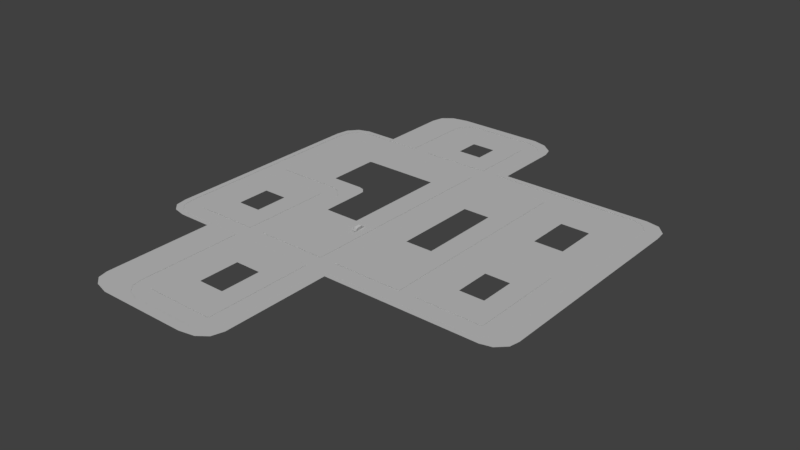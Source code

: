# Source: Map.blend  (saved by Blender 2.77.0; exported with 4.5.12 LTS)
import bpy
from mathutils import Matrix  # noqa: F401  (used for matrix-valued properties, if any)

bpy.ops.wm.read_factory_settings(use_empty=True)
scene = bpy.context.scene
scene.name = 'Scene'

# ---- collections
col_collection_1 = bpy.data.collections.new('Collection 1'); scene.collection.children.link(col_collection_1)

# ---- materials (node trees are filled in below, after node groups)
mat_terreno = bpy.data.materials.new('Terreno')
mat_terreno.alpha_threshold = 0.0
mat_terreno.use_transparent_shadow = False
mat_terreno.roughness = 0.5
mat_asfalto = bpy.data.materials.new('Asfalto')
mat_asfalto.alpha_threshold = 0.0
mat_asfalto.use_transparent_shadow = False
mat_asfalto.roughness = 0.5
mat_cal_ada = bpy.data.materials.new('Calçada')
mat_cal_ada.alpha_threshold = 0.0
mat_cal_ada.use_transparent_shadow = False
mat_cal_ada.roughness = 0.5
mat_material = bpy.data.materials.new('Material')
mat_material.alpha_threshold = 0.0
mat_material.use_transparent_shadow = False
mat_material.diffuse_color = (1.0, 1.0, 1.0, 1.0)
mat_material.roughness = 0.5

# ---- material node trees

# ---- world
world_world = bpy.data.worlds.new('World'); scene.world = world_world
world_world.color = (0.05088, 0.05088, 0.05088)
world_world.use_sun_shadow = False
world_world.sun_shadow_jitter_overblur = 0.0
world_world.cycles.sampling_method = 'MANUAL'

# ---- lights
light_sun_001 = bpy.data.lights.new('Sun.001', 'SUN')
light_sun_001.transmission_factor = 0.0
light_sun_001.angle = 0.1993
light_sun_001.energy = 1.0
light_sun_001.shadow_buffer_clip_start = 0.5
light_sun_001.shadow_soft_size = 0.1
light_sun_001.shadow_cascade_max_distance = 1000.0
light_sun = bpy.data.lights.new('Sun', 'SUN')
light_sun.transmission_factor = 0.0
light_sun.angle = 0.1993
light_sun.energy = 1.0
light_sun.shadow_buffer_clip_start = 0.5
light_sun.shadow_soft_size = 0.1
light_sun.shadow_cascade_max_distance = 1000.0

# ---- meshes
me_plane_001 = bpy.data.meshes.new('Plane.001')
me_plane_001.from_pydata([(-1.0, -1.0, 0.0), (1.0, -1.0, 0.0), (-1.0, 1.0, 0.0), (1.0, 1.0, 0.0), (1.0, -13.34, 0.0), (-1.0, -13.34, 0.0), (-11.15, 11.66, 0.0), (-11.23, 11.77, 0.0), (-9.2, -1.0, 0.0), (9.2, -1.0, 0.0), (-9.2, 1.0, 0.0), (9.2, 1.0, 0.0), (-11.16, -1.0, 0.0), (11.16, -1.0, 0.0), (-11.16, 1.0, 0.0), (11.16, 1.0, 0.0), (18.69, -1.0, 0.0), (18.69, 1.0, 0.0), (-18.83, 11.79, 0.0), (-20.92, 11.79, 0.0), (-18.83, 13.88, 0.0), (-20.92, 13.88, 0.0), (-18.83, 25.32, 0.0), (-20.92, 25.32, 0.0), (-11.4, 11.79, 0.0), (-11.4, 13.88, 0.0), (-9.2, 11.45, 0.0), (-11.16, 11.45, 0.0), (9.2, 12.2, 0.0), (11.16, 12.2, 0.0), (9.2, 14.41, 0.0), (11.16, 14.41, 0.0), (9.2, 26.01, 0.0), (11.16, 26.01, 0.0), (9.2, 28.28, 0.0), (11.16, 28.28, 0.0), (1.191, 26.01, 0.0), (1.191, 28.28, 0.0), (-0.8399, 26.01, 0.0), (-0.8399, 28.28, 0.0), (-9.023, 26.01, 0.0), (-9.023, 28.28, 0.0), (-11.17, 26.01, 0.0), (-11.17, 28.28, 0.0), (-18.48, 26.01, 0.0), (-18.48, 28.28, 0.0), (18.51, 26.01, 0.0), (18.51, 28.28, 0.0), (18.94, 12.2, 0.0), (18.94, 14.41, 0.0), (21.15, 12.2, 0.0), (21.15, 14.41, 0.0), (18.94, 1.441, 0.0), (21.15, 1.441, 0.0), (18.94, 25.51, 0.0), (21.15, 25.51, 0.0), (18.8, 25.94, 0.0), (18.94, 25.77, 0.0), (21.01, 26.85, 0.0), (20.0, 27.96, 0.0), (19.94, -0.6901, 0.0), (20.93, 0.294, 0.0), (18.95, 1.201, 0.0), (18.87, 1.054, 0.0), (-9.313, 12.51, 0.0), (-10.27, 13.57, 0.0), (-18.83, 25.69, -8.952e-09), (-18.71, 25.92, -8.952e-09), (-19.76, 27.83, -1.394e-08), (-20.66, 26.74, -1.394e-08), (1.191, 35.98, 0.0), (-0.8399, 35.98, 0.0), (-9.023, 35.98, 0.0), (-11.17, 35.98, 0.0), (-1.205, 36.32, 0.0), (-1.205, 38.59, 0.0), (-8.751, 36.32, 0.0), (-8.751, 38.59, 0.0), (0.9317, 37.15, -6.771e-08), (-0.008425, 38.17, -6.771e-08), (-0.9805, 36.31, -1.511e-08), (-0.8586, 36.2, -1.511e-08), (-9.007, 36.2, 2.187e-09), (-8.917, 36.31, 2.187e-09), (-10.1, 38.23, 1.054e-08), (-10.93, 37.33, 1.054e-08), (-9.2, -13.34, 0.0), (-11.16, -13.34, 0.0), (-1.389, -15.8, 0.0), (-1.389, -13.8, 0.0), (-8.99, -15.8, 0.0), (-8.99, -13.8, 0.0), (-1.016, -13.63, -1.944e-08), (-1.146, -13.78, -1.944e-08), (-0.1066, -15.48, -8.264e-08), (0.6897, -14.66, -8.264e-08), (-10.95, -14.51, -2.868e-08), (-10.22, -15.33, -2.868e-08), (-9.127, -13.69, -3.824e-09), (-9.198, -13.54, -3.824e-09), (-18.44, -1.0, 0.0), (-18.44, 1.0, 0.0), (-18.83, 1.517, 0.0), (-20.92, 1.517, 0.0), (-18.65, 1.056, 0.0), (-18.78, 1.228, 0.0), (-20.7, 0.173, 0.0), (-19.87, -0.6662, 0.0), (-1.0, -1.0, 0.02324), (-1.0, 1.0, 0.02324), (1.0, 1.0, 0.02324), (-1.0, -13.34, 0.02324), (-11.15, 11.66, 0.02324), (-11.23, 11.77, 0.02324), (-9.2, -1.0, 0.02324), (-9.2, 1.0, 0.02324), (9.2, 1.0, 0.02324), (-11.16, 1.0, 0.02324), (11.16, 1.0, 0.02324), (18.69, 1.0, 0.02324), (-18.83, 11.79, 0.02324), (-18.83, 13.88, 0.02324), (-18.83, 25.32, 0.02324), (-11.4, 11.79, 0.02324), (-11.4, 13.88, 0.02324), (-9.2, 11.45, 0.02324), (-11.16, 11.45, 0.02324), (9.2, 12.2, 0.02324), (11.16, 12.2, 0.02324), (9.2, 14.41, 0.02324), (13.49, 17.47, 0.02324), (9.2, 26.01, 0.02324), (13.49, 22.59, 0.02324), (1.191, 26.01, 0.02324), (-0.8399, 26.01, 0.02324), (-0.8399, 28.28, 0.02324), (-9.023, 26.01, 0.02324), (-9.023, 28.28, 0.02324), (-11.17, 26.01, 0.02324), (-18.48, 26.01, 0.02324), (16.72, 22.59, 0.02324), (18.94, 12.2, 0.02324), (16.91, 17.47, 0.02324), (18.94, 1.441, 0.02324), (16.91, 22.37, 0.02324), (16.85, 22.56, 0.02324), (16.91, 22.48, 0.02324), (18.95, 1.201, 0.02324), (18.87, 1.054, 0.02324), (-9.313, 12.51, 0.02324), (-10.27, 13.57, 0.02324), (-18.83, 25.69, 0.02324), (-18.71, 25.92, 0.02324), (-0.8399, 35.98, 0.02324), (-9.023, 35.98, 0.02324), (-1.205, 36.32, 0.02324), (-8.751, 36.32, 0.02324), (-0.9805, 36.31, 0.02324), (-0.8586, 36.2, 0.02324), (-9.007, 36.2, 0.02324), (-8.917, 36.31, 0.02324), (-9.2, -13.34, 0.02324), (-1.389, -13.8, 0.02324), (-8.99, -13.8, 0.02324), (-1.016, -13.63, 0.02324), (-1.146, -13.78, 0.02324), (-9.127, -13.69, 0.02324), (-9.198, -13.54, 0.02324), (-18.44, 1.0, 0.02324), (-18.83, 1.517, 0.02324), (-18.65, 1.056, 0.02324), (-18.78, 1.228, 0.02324), (-3.632, 9.263, 0.02324), (-7.783, 9.263, 0.02324), (-12.66, 15.78, 0.02324), (-12.66, 21.57, 0.02324), (-8.898, 15.78, 0.02324), (-7.783, 14.55, 0.02324), (-3.551, 21.92, 0.02324), (-7.693, 21.92, 0.02324), (-8.78, 21.92, 0.02324), (-12.48, 21.92, 0.02324), (-7.84, 15.09, 0.02324), (-8.323, 15.62, 0.02324), (-12.66, 21.76, 0.02324), (-12.6, 21.88, 0.02324), (3.449, 9.051, 0.02324), (6.679, 9.051, 0.02324), (6.679, 13.46, 0.02324), (6.679, 14.33, 0.02324), (6.679, 18.9, 0.02324), (3.525, 18.9, 0.02324), (13.56, 4.627, 0.02324), (16.39, 4.627, 0.02324), (13.56, 8.828, 0.02324), (16.48, 8.828, 0.02324), (16.48, 4.792, 0.02324), (16.48, 4.703, 0.02324), (16.45, 4.647, 0.02324), (-3.562, -5.041, 0.02324), (-3.562, -9.674, 0.02324), (-6.639, -5.041, 0.02324), (-6.639, -9.674, 0.02324), (-3.708, -9.844, 0.02324), (-6.56, -9.844, 0.02324), (-3.568, -9.779, 0.02324), (-3.617, -9.836, 0.02324), (-6.612, -9.804, 0.02324), (-6.638, -9.747, 0.02324), (-13.56, 8.356, 0.02324), (-13.59, 8.398, 0.02324), (-13.56, 4.425, 0.02324), (-16.39, 8.407, 0.02324), (-13.65, 8.407, 0.02324), (-13.56, 8.278, 0.02324), (-16.25, 4.425, 0.02324), (-16.39, 4.615, 0.02324), (-16.32, 4.445, 0.02324), (-16.37, 4.509, 0.02324), (-3.486, 31.19, 0.02324), (-6.394, 31.19, 0.02324), (-3.486, 33.92, 0.02324), (-6.394, 33.92, 0.02324), (-3.616, 34.04, 0.02324), (-6.297, 34.04, 0.02324), (-3.536, 34.04, 0.02324), (-3.493, 34.0, 0.02324), (-6.388, 34.0, 0.02324), (-6.356, 34.04, 0.02324), (1.0, -1.0, 0.02324), (1.0, -13.34, 0.02324), (9.2, -1.0, 0.02324), (-11.16, -1.0, 0.02324), (11.16, -1.0, 0.02324), (18.69, -1.0, 0.02324), (-20.92, 11.79, 0.02324), (-20.92, 13.88, 0.02324), (-20.92, 25.32, 0.02324), (9.2, 28.28, 0.02324), (11.16, 28.28, 0.02324), (1.191, 28.28, 0.02324), (-11.17, 28.28, 0.02324), (-18.48, 28.28, 0.02324), (18.51, 28.28, 0.02324), (21.15, 12.2, 0.02324), (21.15, 14.41, 0.02324), (21.15, 1.441, 0.02324), (21.15, 25.51, 0.02324), (21.01, 26.85, 0.02324), (20.0, 27.96, 0.02324), (19.94, -0.6901, 0.02324), (20.93, 0.294, 0.02324), (-19.76, 27.83, 0.02324), (-20.66, 26.74, 0.02324), (1.191, 35.98, 0.02324), (-11.17, 35.98, 0.02324), (-1.205, 38.59, 0.02324), (-8.751, 38.59, 0.02324), (0.9317, 37.15, 0.02324), (-0.008425, 38.17, 0.02324), (-10.1, 38.23, 0.02324), (-10.93, 37.33, 0.02324), (-11.16, -13.34, 0.02324), (-1.389, -15.8, 0.02324), (-8.99, -15.8, 0.02324), (-0.1066, -15.48, 0.02324), (0.6897, -14.66, 0.02324), (-10.95, -14.51, 0.02324), (-10.22, -15.33, 0.02324), (-18.44, -1.0, 0.02324), (-20.92, 1.517, 0.02324), (-20.7, 0.173, 0.02324), (-19.87, -0.6662, 0.02324), (1.921, -1.562, 0.02324), (1.921, -14.41, 0.02324), (13.36, -1.562, 0.02324), (-15.05, -1.562, 0.02324), (16.11, -1.562, 0.02324), (20.36, -1.562, 0.02324), (-21.6, 11.76, 0.02324), (-21.6, 13.93, 0.02324), (-21.6, 25.83, 0.02324), (13.36, 28.91, 0.02324), (16.11, 28.91, 0.02324), (2.188, 28.91, 0.02324), (-15.06, 28.91, 0.02324), (-19.02, 28.91, 0.02324), (20.17, 28.91, 0.02324), (22.96, 12.18, 0.02324), (22.96, 14.47, 0.02324), (22.96, 0.9789, 0.02324), (22.96, 26.04, 0.02324), (22.81, 27.43, 0.02324), (21.75, 28.58, 0.02324), (21.68, -1.239, 0.02324), (22.73, -0.2147, 0.02324), (-20.37, 28.45, 0.02324), (-21.33, 27.31, 0.02324), (2.188, 36.93, 0.02324), (-15.06, 36.93, 0.02324), (-1.156, 39.65, 0.02324), (-11.69, 39.65, 0.02324), (1.826, 38.14, 0.02324), (0.514, 39.21, 0.02324), (-13.57, 39.27, 0.02324), (-14.72, 38.34, 0.02324), (-15.05, -14.41, 0.02324), (-1.412, -16.97, 0.02324), (-12.02, -16.97, 0.02324), (0.3771, -16.64, 0.02324), (1.488, -15.79, 0.02324), (-14.75, -15.63, 0.02324), (-13.74, -16.48, 0.02324), (-18.97, -1.562, 0.02324), (-21.6, 1.059, 0.02324), (-21.36, -0.3406, 0.02324), (-20.49, -1.214, 0.02324), (12.36, 2.814, 0.02324), (17.54, 2.814, 0.02324), (12.36, 10.51, 0.02324), (17.71, 10.51, 0.02324), (17.72, 2.952, 0.02324), (17.71, 3.117, 0.02324), (17.66, 2.851, 0.02324), (12.33, 24.3, 0.01162), (12.33, 15.94, 0.01162), (17.93, 15.94, 0.01162), (17.93, 23.94, 0.01162), (17.92, 24.13, 0.01162), (17.82, 24.25, 0.01162), (17.62, 24.3, 0.01162), (2.358, 24.26, 0.02324), (2.225, 3.242, 0.02324), (7.94, 24.26, 0.02324), (7.94, 14.51, 0.02324), (7.94, 3.242, 0.02324), (7.94, 12.65, 0.02324), (-17.76, 24.04, 0.02324), (-17.76, 14.84, 0.02324), (-9.295, 14.59, 0.02324), (-8.368, 13.73, 0.02324), (-10.15, 14.83, 0.02324), (-17.49, 24.56, 0.02324), (-17.67, 24.49, 0.02324), (-17.75, 24.32, 0.02324), (-2.195, 24.56, 0.02324), (-8.358, 24.56, 0.02324), (-8.214, 13.0, 0.02324), (-8.214, 2.958, 0.02324), (-2.177, 2.958, 0.02324), (-9.975, 24.56, 0.02324), (-17.61, 3.066, 0.02324), (-17.58, 2.869, 0.02324), (-12.53, 10.1, 0.02324), (-17.61, 10.1, 0.02324), (-12.36, 2.712, 0.02324), (-12.36, 9.862, 0.02324), (-17.49, 2.75, 0.02324), (-17.34, 2.712, 0.02324), (-12.35, 10.01, 0.02324), (-12.41, 10.08, 0.02324), (-2.292, -11.7, 0.02324), (-2.281, -11.51, 0.02324), (-7.92, -3.021, 0.02324), (-7.92, -11.51, 0.02324), (-2.281, -3.021, 0.02324), (-7.918, -11.64, 0.02324), (-7.87, -11.75, 0.02324), (-2.381, -11.81, 0.02324), (-7.775, -11.82, 0.02324), (-2.548, -11.82, 0.02324), (-7.708, 29.73, 0.02324), (-2.163, 29.73, 0.02324), (-2.411, 35.18, 0.02324), (-7.524, 35.18, 0.02324), (-7.636, 35.18, 0.02324), (-2.163, 34.95, 0.02324), (-2.176, 35.1, 0.02324), (-7.708, 34.95, 0.02324), (-7.698, 35.1, 0.02324), (-2.258, 35.18, 0.02324)], [], [(0, 1, 3, 2), (6, 27, 26, 64), (8, 12, 87, 86), (3, 1, 9, 11), (0, 2, 10, 8), (11, 9, 13, 15), (8, 10, 14, 12), (15, 13, 16, 17), (19, 18, 20, 21), (21, 20, 22, 23), (20, 18, 24, 25), (14, 10, 26, 27), (11, 15, 29, 28), (28, 29, 31, 30), (30, 31, 33, 32), (32, 33, 35, 34), (32, 34, 37, 36), (36, 37, 39, 38), (38, 39, 41, 40), (40, 41, 43, 42), (42, 43, 45, 44), (35, 33, 46, 47), (31, 29, 48, 49), (49, 48, 50, 51), (50, 48, 52, 53), (49, 51, 55, 54), (3, 36, 38, 2), (57, 54, 55, 58), (46, 56, 59, 47), (56, 57, 58, 59), (61, 53, 52, 62), (16, 60, 63, 17), (60, 61, 62, 63), (24, 7, 65, 25), (7, 6, 64, 65), (67, 44, 45, 68), (22, 66, 69, 23), (66, 67, 68, 69), (43, 41, 72, 73), (39, 37, 70, 71), (74, 75, 77, 76), (79, 75, 74, 80), (70, 78, 81, 71), (78, 79, 80, 81), (83, 76, 77, 84), (72, 82, 85, 73), (82, 83, 84, 85), (1, 0, 5, 4), (88, 89, 91, 90), (93, 89, 88, 94), (5, 92, 95, 4), (92, 93, 94, 95), (97, 90, 91, 98), (87, 96, 99, 86), (96, 97, 98, 99), (12, 14, 101, 100), (18, 19, 103, 102), (105, 102, 103, 106), (101, 104, 107, 100), (104, 105, 106, 107), (6, 7, 113, 112), (324, 325, 130, 132), (80, 74, 155, 157), (64, 26, 125, 149), (81, 80, 157, 158), (65, 64, 149, 150), (86, 99, 167, 161), (15, 17, 119, 118), (52, 48, 141, 143), (76, 83, 160, 156), (44, 67, 152, 139), (32, 36, 133, 131), (98, 91, 163, 166), (326, 327, 144, 142), (99, 98, 166, 167), (82, 72, 154, 159), (66, 22, 122, 151), (83, 82, 159, 160), (67, 66, 151, 152), (2, 38, 134, 109), (36, 3, 110, 133), (327, 328, 146, 144), (8, 86, 161, 114), (38, 40, 136, 134), (101, 14, 117, 168), (22, 20, 121, 122), (27, 6, 112, 126), (329, 330, 140, 145), (41, 39, 135, 137), (7, 24, 123, 113), (328, 329, 145, 146), (18, 102, 169, 120), (20, 25, 124, 121), (25, 65, 150, 124), (40, 42, 138, 136), (24, 18, 120, 123), (5, 0, 108, 111), (102, 105, 171, 169), (72, 41, 137, 154), (14, 27, 126, 117), (39, 71, 153, 135), (42, 44, 139, 138), (104, 101, 168, 170), (26, 10, 115, 125), (105, 104, 170, 171), (91, 89, 162, 163), (3, 11, 116, 110), (17, 63, 148, 119), (11, 28, 127, 116), (89, 93, 165, 162), (29, 15, 118, 128), (0, 8, 114, 108), (74, 76, 156, 155), (330, 324, 132, 140), (92, 5, 111, 164), (10, 2, 109, 115), (62, 52, 143, 147), (28, 30, 129, 127), (93, 92, 164, 165), (63, 62, 147, 148), (325, 326, 142, 130), (71, 81, 158, 153), (48, 29, 128, 141), (30, 32, 131, 129), (337, 338, 174, 175), (339, 340, 182, 183), (338, 341, 176, 174), (342, 343, 185, 181), (344, 337, 175, 184), (341, 339, 183, 176), (343, 344, 184, 185), (345, 346, 179, 178), (347, 348, 173, 177), (349, 345, 178, 172), (348, 349, 172, 173), (346, 350, 180, 179), (350, 342, 181, 180), (340, 347, 177, 182), (331, 332, 186, 191), (333, 331, 191, 190), (334, 333, 190, 189), (332, 335, 187, 186), (336, 334, 189, 188), (335, 336, 188, 187), (317, 318, 193, 192), (319, 317, 192, 194), (320, 319, 194, 195), (321, 322, 196, 197), (322, 320, 195, 196), (323, 321, 197, 198), (318, 323, 198, 193), (361, 362, 200, 205), (363, 364, 202, 201), (362, 365, 199, 200), (366, 367, 207, 208), (368, 361, 205, 206), (369, 370, 203, 204), (364, 366, 208, 202), (365, 363, 201, 199), (370, 368, 206, 203), (367, 369, 204, 207), (351, 352, 218, 216), (353, 354, 212, 213), (355, 356, 214, 211), (357, 358, 215, 217), (356, 359, 209, 214), (358, 355, 211, 215), (352, 357, 217, 218), (360, 353, 213, 210), (359, 360, 210, 209), (354, 351, 216, 212), (371, 372, 219, 220), (373, 374, 224, 223), (374, 375, 228, 224), (376, 377, 226, 221), (378, 371, 220, 222), (379, 378, 222, 227), (380, 373, 223, 225), (372, 376, 221, 219), (375, 379, 227, 228), (377, 380, 225, 226), (107, 106, 271, 272), (23, 69, 253, 237), (45, 43, 241, 242), (16, 13, 233, 234), (4, 95, 266, 230), (60, 16, 234, 250), (37, 34, 238, 240), (55, 51, 245, 247), (84, 77, 257, 260), (35, 47, 243, 239), (61, 60, 250, 251), (77, 75, 256, 257), (9, 1, 229, 231), (68, 45, 242, 252), (85, 84, 260, 261), (12, 100, 269, 232), (19, 21, 236, 235), (75, 79, 259, 256), (94, 88, 263, 265), (69, 68, 252, 253), (95, 94, 265, 266), (78, 70, 254, 258), (47, 59, 249, 243), (87, 12, 232, 262), (21, 23, 237, 236), (79, 78, 258, 259), (1, 4, 230, 229), (51, 50, 244, 245), (103, 19, 235, 270), (90, 97, 268, 264), (58, 55, 247, 248), (13, 9, 231, 233), (43, 73, 255, 241), (100, 107, 272, 269), (96, 87, 262, 267), (59, 58, 248, 249), (34, 35, 239, 238), (97, 96, 267, 268), (88, 90, 264, 263), (50, 53, 246, 244), (70, 37, 240, 254), (106, 103, 270, 271), (73, 85, 261, 255), (53, 61, 251, 246), (257, 256, 300, 301), (244, 246, 290, 288), (267, 262, 306, 311), (256, 259, 303, 300), (247, 245, 289, 291), (268, 267, 311, 312), (258, 254, 298, 302), (243, 249, 293, 287), (232, 269, 313, 276), (259, 258, 302, 303), (248, 247, 291, 292), (270, 235, 279, 314), (231, 229, 273, 275), (255, 261, 305, 299), (249, 248, 292, 293), (269, 272, 316, 313), (233, 231, 275, 277), (260, 257, 301, 304), (246, 251, 295, 290), (271, 270, 314, 315), (234, 233, 277, 278), (261, 260, 304, 305), (250, 234, 278, 294), (272, 271, 315, 316), (235, 236, 280, 279), (262, 232, 276, 306), (251, 250, 294, 295), (236, 237, 281, 280), (229, 230, 274, 273), (237, 253, 297, 281), (238, 239, 283, 282), (263, 264, 308, 307), (252, 242, 286, 296), (240, 238, 282, 284), (230, 266, 310, 274), (253, 252, 296, 297), (242, 241, 285, 286), (265, 263, 307, 309), (241, 255, 299, 285), (239, 243, 287, 283), (266, 265, 309, 310), (254, 240, 284, 298), (245, 244, 288, 289), (264, 268, 312, 308), (119, 148, 323, 318), (148, 147, 321, 323), (143, 141, 320, 322), (147, 143, 322, 321), (141, 128, 319, 320), (128, 118, 317, 319), (118, 119, 318, 317), (31, 49, 326, 325), (46, 33, 324, 330), (57, 56, 329, 328), (56, 46, 330, 329), (54, 57, 328, 327), (49, 54, 327, 326), (33, 31, 325, 324), (116, 127, 336, 335), (127, 129, 334, 336), (110, 116, 335, 332), (129, 131, 333, 334), (131, 133, 331, 333), (133, 110, 332, 331), (149, 125, 347, 340), (138, 139, 342, 350), (136, 138, 350, 346), (115, 109, 349, 348), (109, 134, 345, 349), (125, 115, 348, 347), (134, 136, 346, 345), (152, 151, 344, 343), (124, 150, 339, 341), (151, 122, 337, 344), (139, 152, 343, 342), (121, 124, 341, 338), (150, 149, 340, 339), (122, 121, 338, 337), (120, 169, 351, 354), (112, 113, 360, 359), (113, 123, 353, 360), (171, 170, 357, 352), (168, 117, 355, 358), (126, 112, 359, 356), (170, 168, 358, 357), (117, 126, 356, 355), (123, 120, 354, 353), (169, 171, 352, 351), (166, 163, 369, 367), (162, 165, 368, 370), (108, 114, 363, 365), (161, 167, 366, 364), (163, 162, 370, 369), (165, 164, 361, 368), (167, 166, 367, 366), (111, 108, 365, 362), (114, 161, 364, 363), (164, 111, 362, 361), (158, 157, 380, 377), (160, 159, 379, 375), (135, 153, 376, 372), (157, 155, 373, 380), (159, 154, 378, 379), (154, 137, 371, 378), (153, 158, 377, 376), (156, 160, 375, 374), (155, 156, 374, 373), (137, 135, 372, 371)])
me_plane_001.polygons.foreach_set('material_index', [1, 1, 1, 1, 1, 1, 1, 1, 1, 1, 1, 1, 1, 1, 1, 1, 1, 1, 1, 1, 1, 1, 1, 1, 1, 1, 1, 1, 1, 1, 1, 1, 1, 1, 1, 1, 1, 1, 1, 1, 1, 1, 1, 1, 1, 1, 1, 1, 1, 1, 1, 1, 1, 1, 1, 1, 1, 1, 1, 1, 2, 0, 2, 2, 2, 2, 2, 2, 2, 2, 2, 2, 2, 0, 2, 2, 2, 2, 2, 2, 2, 0, 2, 2, 2, 2, 2, 0, 2, 2, 0, 2, 2, 2, 2, 2, 2, 2, 2, 2, 2, 2, 2, 2, 2, 2, 2, 2, 2, 2, 2, 2, 2, 0, 2, 2, 2, 2, 2, 2, 0, 2, 2, 2, 0, 0, 0, 0, 0, 0, 0, 0, 0, 0, 0, 0, 0, 0, 0, 0, 0, 0, 0, 0, 0, 0, 0, 0, 0, 0, 0, 0, 0, 0, 0, 0, 0, 0, 0, 0, 0, 0, 0, 0, 0, 0, 0, 0, 0, 0, 0, 0, 0, 0, 0, 0, 0, 0, 0, 0, 0, 2, 2, 2, 2, 2, 2, 2, 2, 2, 2, 2, 2, 2, 2, 2, 2, 2, 2, 2, 2, 2, 2, 2, 2, 2, 2, 2, 2, 2, 2, 2, 2, 2, 2, 2, 2, 2, 2, 2, 2, 2, 2, 2, 2, 2, 2, 2, 2, 2, 2, 2, 2, 2, 2, 2, 2, 2, 2, 2, 2, 2, 2, 2, 2, 2, 2, 2, 2, 2, 2, 2, 2, 2, 2, 2, 2, 2, 2, 2, 2, 2, 2, 2, 2, 2, 2, 2, 2, 2, 2, 2, 2, 2, 2, 2, 2, 2, 2, 2, 2, 2, 2, 2, 2, 2, 2, 2, 2, 2, 2, 2, 2, 2, 2, 2, 2, 2, 2, 2, 2, 2, 2, 2, 2, 2, 2, 2, 2, 2, 2, 2, 2, 2, 2, 2, 2, 2, 2, 2, 2, 2, 2, 2, 2, 2, 2, 2, 2, 2, 2, 2, 2])
_uv = me_plane_001.uv_layers.new(name='UVMap')
_uv.uv.foreach_set('vector', [0.2463, 0.5369, 0.2681, 0.5369, 0.2681, 0.5596, 0.2463, 0.5596, 0.1361, 0.6805, 0.136, 0.6782, 0.1573, 0.6782, 0.1561, 0.6902, 0.1573, 0.5369, 0.136, 0.5369, 0.136, 0.3968, 0.1573, 0.3968, 0.2681, 0.5596, 0.2681, 0.5369, 0.3571, 0.5369, 0.3571, 0.5596, 0.2463, 0.5369, 0.2463, 0.5596, 0.1573, 0.5596, 0.1573, 0.5369, 0.3571, 0.5596, 0.3571, 0.5369, 0.3784, 0.5369, 0.3784, 0.5596, 0.1573, 0.5369, 0.1573, 0.5596, 0.136, 0.5596, 0.136, 0.5369, 0.3784, 0.5596, 0.3784, 0.5369, 0.4602, 0.5369, 0.4602, 0.5596, 0.03004, 0.6821, 0.05272, 0.6821, 0.05272, 0.7058, 0.03004, 0.7058, 0.03004, 0.7058, 0.05272, 0.7058, 0.05272, 0.8356, 0.03004, 0.8356, 0.05272, 0.7058, 0.05272, 0.6821, 0.1334, 0.6821, 0.1334, 0.7058, 0.136, 0.5596, 0.1573, 0.5596, 0.1573, 0.6782, 0.136, 0.6782, 0.3571, 0.5596, 0.3784, 0.5596, 0.3784, 0.6867, 0.3571, 0.6867, 0.3571, 0.6867, 0.3784, 0.6867, 0.3784, 0.7118, 0.3571, 0.7118, 0.3571, 0.7118, 0.3784, 0.7118, 0.3784, 0.8435, 0.3571, 0.8435, 0.3571, 0.8435, 0.3784, 0.8435, 0.3784, 0.8692, 0.3571, 0.8692, 0.3571, 0.8435, 0.3571, 0.8692, 0.2701, 0.8692, 0.2701, 0.8435, 0.2701, 0.8435, 0.2701, 0.8692, 0.2481, 0.8692, 0.2481, 0.8435, 0.2481, 0.8435, 0.2481, 0.8692, 0.1592, 0.8692, 0.1592, 0.8435, 0.1592, 0.8435, 0.1592, 0.8692, 0.1359, 0.8692, 0.1359, 0.8435, 0.1359, 0.8435, 0.1359, 0.8692, 0.0565, 0.8692, 0.0565, 0.8435, 0.3784, 0.8692, 0.3784, 0.8435, 0.4582, 0.8435, 0.4582, 0.8692, 0.3784, 0.7118, 0.3784, 0.6867, 0.4629, 0.6867, 0.4629, 0.7118, 0.4629, 0.7118, 0.4629, 0.6867, 0.4868, 0.6867, 0.4868, 0.7118, 0.4868, 0.6867, 0.4629, 0.6867, 0.4629, 0.5646, 0.4868, 0.5646, 0.4629, 0.7118, 0.4868, 0.7118, 0.4868, 0.8378, 0.4629, 0.8378, 0.2681, 0.5596, 0.2701, 0.8435, 0.2481, 0.8435, 0.2463, 0.5596, 0.4628, 0.8408, 0.4629, 0.8378, 0.4868, 0.8378, 0.4853, 0.853, 0.4582, 0.8435, 0.4613, 0.8427, 0.4744, 0.8656, 0.4582, 0.8692, 0.4613, 0.8427, 0.4628, 0.8408, 0.4853, 0.853, 0.4744, 0.8656, 0.4844, 0.5516, 0.4868, 0.5646, 0.4629, 0.5646, 0.463, 0.5619, 0.4602, 0.5369, 0.4737, 0.5404, 0.4621, 0.5602, 0.4602, 0.5596, 0.4737, 0.5404, 0.4844, 0.5516, 0.463, 0.5619, 0.4621, 0.5602, 0.1334, 0.6821, 0.1353, 0.6819, 0.1457, 0.7022, 0.1334, 0.7058, 0.1353, 0.6819, 0.1361, 0.6805, 0.1561, 0.6902, 0.1457, 0.7022, 0.05402, 0.8424, 0.0565, 0.8435, 0.0565, 0.8692, 0.04269, 0.8641, 0.05272, 0.8356, 0.05276, 0.8398, 0.03286, 0.8517, 0.03004, 0.8356, 0.05276, 0.8398, 0.05402, 0.8424, 0.04269, 0.8641, 0.03286, 0.8517, 0.1359, 0.8692, 0.1592, 0.8692, 0.1592, 0.9566, 0.1359, 0.9566, 0.2481, 0.8692, 0.2701, 0.8692, 0.2701, 0.9566, 0.2481, 0.9566, 0.2441, 0.9605, 0.2441, 0.9862, 0.1622, 0.9862, 0.1622, 0.9605, 0.2571, 0.9814, 0.2441, 0.9862, 0.2441, 0.9605, 0.2466, 0.9604, 0.2701, 0.9566, 0.2673, 0.9698, 0.2479, 0.9591, 0.2481, 0.9566, 0.2673, 0.9698, 0.2571, 0.9814, 0.2466, 0.9604, 0.2479, 0.9591, 0.1604, 0.9604, 0.1622, 0.9605, 0.1622, 0.9862, 0.1476, 0.9821, 0.1592, 0.9566, 0.1594, 0.9591, 0.1385, 0.9719, 0.1359, 0.9566, 0.1594, 0.9591, 0.1604, 0.9604, 0.1476, 0.9821, 0.1385, 0.9719, 0.2681, 0.5369, 0.2463, 0.5369, 0.2463, 0.3968, 0.2681, 0.3968, 0.2421, 0.369, 0.2421, 0.3917, 0.1596, 0.3917, 0.1596, 0.369, 0.2448, 0.3919, 0.2421, 0.3917, 0.2421, 0.369, 0.256, 0.3725, 0.2463, 0.3968, 0.2462, 0.3936, 0.2647, 0.3818, 0.2681, 0.3968, 0.2462, 0.3936, 0.2448, 0.3919, 0.256, 0.3725, 0.2647, 0.3818, 0.1462, 0.3743, 0.1596, 0.369, 0.1596, 0.3917, 0.1581, 0.3929, 0.136, 0.3968, 0.1383, 0.3836, 0.1573, 0.3946, 0.1573, 0.3968, 0.1383, 0.3836, 0.1462, 0.3743, 0.1581, 0.3929, 0.1573, 0.3946, 0.136, 0.5369, 0.136, 0.5596, 0.05699, 0.5596, 0.05699, 0.5369, 0.05272, 0.6821, 0.03004, 0.6821, 0.03004, 0.5655, 0.05272, 0.5655, 0.0533, 0.5622, 0.05272, 0.5655, 0.03004, 0.5655, 0.03248, 0.5502, 0.05699, 0.5596, 0.05472, 0.5602, 0.04146, 0.5407, 0.05699, 0.5369, 0.05472, 0.5602, 0.0533, 0.5622, 0.03248, 0.5502, 0.04146, 0.5407, 0.5592, 0.8758, 0.5592, 0.8771, 0.559, 0.8771, 0.559, 0.8758, 0.8613, 0.8651, 0.9562, 0.8651, 0.9388, 0.8777, 0.8807, 0.8777, 0.5622, 0.7563, 0.5622, 0.7588, 0.562, 0.7588, 0.562, 0.7563, 0.5577, 0.7686, 0.5577, 0.7807, 0.5574, 0.7807, 0.5574, 0.7686, 0.5622, 0.7549, 0.5622, 0.7563, 0.562, 0.7563, 0.562, 0.7549, 0.5577, 0.7549, 0.5577, 0.7686, 0.5574, 0.7686, 0.5574, 0.7549, 0.5579, 0.8926, 0.5579, 0.8948, 0.5577, 0.8948, 0.5577, 0.8926, 0.5637, 0.7549, 0.5637, 0.8402, 0.5635, 0.8402, 0.5635, 0.7549, 0.5582, 0.877, 0.5582, 0.7549, 0.5584, 0.7549, 0.5584, 0.877, 0.5622, 0.8444, 0.5622, 0.8463, 0.562, 0.8463, 0.562, 0.8444, 0.5472, 0.5957, 0.5472, 0.5931, 0.5475, 0.5931, 0.5475, 0.5957, 0.5625, 0.7549, 0.5625, 0.8458, 0.5622, 0.8458, 0.5622, 0.7549, 0.5625, 0.8453, 0.5625, 0.8438, 0.5627, 0.8438, 0.5627, 0.8453, 0.9562, 0.9259, 0.8653, 0.9259, 0.8832, 0.9149, 0.9388, 0.9149, 0.5579, 0.8948, 0.5579, 0.8967, 0.5577, 0.8967, 0.5577, 0.8948, 0.5632, 0.756, 0.5632, 0.7584, 0.563, 0.7584, 0.563, 0.756, 0.5582, 0.7572, 0.5582, 0.7614, 0.5579, 0.7614, 0.5579, 0.7572, 0.5632, 0.7549, 0.5632, 0.756, 0.563, 0.756, 0.563, 0.7549, 0.5582, 0.7549, 0.5582, 0.7572, 0.5579, 0.7572, 0.5579, 0.7549, 0.5462, 0.877, 0.5462, 0.5931, 0.5465, 0.5931, 0.5465, 0.877, 0.5467, 0.5931, 0.5467, 0.8718, 0.5465, 0.8718, 0.5465, 0.5931, 0.8653, 0.9259, 0.8632, 0.9259, 0.8819, 0.9149, 0.8832, 0.9149, 0.5579, 0.7549, 0.5579, 0.8926, 0.5577, 0.8926, 0.5577, 0.7549, 0.5472, 0.796, 0.5472, 0.7031, 0.5475, 0.7031, 0.5475, 0.796, 0.5643, 0.7572, 0.5643, 0.8397, 0.564, 0.8397, 0.564, 0.7572, 0.5582, 0.7614, 0.5582, 0.8889, 0.5579, 0.8889, 0.5579, 0.7614, 0.5592, 0.8734, 0.5592, 0.8758, 0.559, 0.8758, 0.559, 0.8734, 0.8619, 0.9248, 0.8613, 0.9226, 0.8807, 0.9128, 0.8811, 0.9142, 0.562, 0.7549, 0.562, 0.8476, 0.5617, 0.8476, 0.5617, 0.7549, 0.564, 0.7549, 0.564, 0.7568, 0.5637, 0.7568, 0.5637, 0.7549, 0.8632, 0.9259, 0.8619, 0.9248, 0.8811, 0.9142, 0.8819, 0.9149, 0.5595, 0.7549, 0.5595, 0.8696, 0.5592, 0.8696, 0.5592, 0.7549, 0.5607, 0.8518, 0.5607, 0.7676, 0.561, 0.7676, 0.561, 0.8518, 0.5607, 0.7676, 0.5607, 0.7549, 0.561, 0.7549, 0.561, 0.7676, 0.5472, 0.7031, 0.5472, 0.6787, 0.5475, 0.6787, 0.5475, 0.7031, 0.564, 0.7568, 0.564, 0.8411, 0.5637, 0.8411, 0.5637, 0.7568, 0.5572, 0.895, 0.5572, 0.7549, 0.5574, 0.7549, 0.5574, 0.895, 0.5595, 0.8696, 0.5595, 0.8729, 0.5592, 0.8729, 0.5592, 0.8696, 0.5632, 0.7584, 0.5632, 0.8443, 0.563, 0.8443, 0.563, 0.7584, 0.5592, 0.7549, 0.5592, 0.8734, 0.559, 0.8734, 0.559, 0.7549, 0.563, 0.7549, 0.563, 0.8423, 0.5627, 0.8423, 0.5627, 0.7549, 0.5472, 0.6787, 0.5472, 0.5957, 0.5475, 0.5957, 0.5475, 0.6787, 0.5643, 0.7549, 0.5643, 0.7572, 0.564, 0.7572, 0.564, 0.7549, 0.5577, 0.7807, 0.5577, 0.8973, 0.5574, 0.8973, 0.5574, 0.7807, 0.5595, 0.8729, 0.5595, 0.8751, 0.5592, 0.8751, 0.5592, 0.8729, 0.5625, 0.8438, 0.5625, 0.7576, 0.5627, 0.7576, 0.5627, 0.8438, 0.5617, 0.7549, 0.5617, 0.8478, 0.5615, 0.8478, 0.5615, 0.7549, 0.5637, 0.8402, 0.5637, 0.8422, 0.5635, 0.8422, 0.5635, 0.8402, 0.546, 0.877, 0.546, 0.7499, 0.5462, 0.7499, 0.5462, 0.877, 0.5625, 0.7576, 0.5625, 0.7549, 0.5627, 0.7549, 0.5627, 0.7576, 0.5584, 0.8799, 0.5584, 0.7549, 0.5587, 0.7549, 0.5587, 0.8799, 0.5612, 0.7549, 0.5612, 0.8479, 0.561, 0.8479, 0.561, 0.7549, 0.5622, 0.7588, 0.5622, 0.8444, 0.562, 0.8444, 0.562, 0.7588, 0.8613, 0.9226, 0.8613, 0.8651, 0.8807, 0.8777, 0.8807, 0.9128, 0.5572, 0.8982, 0.5572, 0.895, 0.5574, 0.895, 0.5574, 0.8982, 0.5615, 0.7549, 0.5615, 0.8478, 0.5612, 0.8478, 0.5612, 0.7549, 0.5582, 0.8797, 0.5582, 0.877, 0.5584, 0.877, 0.5584, 0.8797, 0.546, 0.7499, 0.546, 0.7249, 0.5462, 0.7249, 0.5462, 0.7499, 0.5572, 0.8999, 0.5572, 0.8982, 0.5574, 0.8982, 0.5574, 0.8999, 0.5582, 0.8814, 0.5582, 0.8797, 0.5584, 0.8797, 0.5584, 0.8814, 0.9562, 0.8651, 0.9562, 0.9259, 0.9388, 0.9149, 0.9388, 0.8777, 0.563, 0.8423, 0.563, 0.8448, 0.5627, 0.8448, 0.5627, 0.8423, 0.5635, 0.7549, 0.5635, 0.8431, 0.5632, 0.8431, 0.5632, 0.7549, 0.546, 0.7249, 0.546, 0.5931, 0.5462, 0.5931, 0.5462, 0.7249, 0.9357, 0.6464, 0.8379, 0.6464, 0.8487, 0.6128, 0.9144, 0.6128, 0.8352, 0.5763, 0.8262, 0.5685, 0.8408, 0.5605, 0.8469, 0.5658, 0.8379, 0.6464, 0.8379, 0.5856, 0.8487, 0.572, 0.8487, 0.6128, 0.9416, 0.6435, 0.9408, 0.6454, 0.9179, 0.6122, 0.9184, 0.6109, 0.9388, 0.6463, 0.9357, 0.6464, 0.9144, 0.6128, 0.9165, 0.6128, 0.8379, 0.5856, 0.8352, 0.5763, 0.8469, 0.5658, 0.8487, 0.572, 0.9408, 0.6454, 0.9388, 0.6463, 0.9165, 0.6128, 0.9179, 0.6122, 0.9416, 0.4992, 0.9416, 0.5662, 0.9184, 0.5589, 0.9184, 0.514, 0.8171, 0.5676, 0.7278, 0.5676, 0.7747, 0.5599, 0.8347, 0.5599, 0.7278, 0.5005, 0.9416, 0.4992, 0.9184, 0.514, 0.7747, 0.5148, 0.7278, 0.5676, 0.7278, 0.5005, 0.7747, 0.5148, 0.7747, 0.5599, 0.9416, 0.5662, 0.9416, 0.5837, 0.9184, 0.5707, 0.9184, 0.5589, 0.9416, 0.5837, 0.9416, 0.6435, 0.9184, 0.6109, 0.9184, 0.5707, 0.8262, 0.5685, 0.8171, 0.5676, 0.8347, 0.5599, 0.8408, 0.5605, 0.7213, 0.3867, 0.9191, 0.3853, 0.8734, 0.3986, 0.7616, 0.3994, 0.7213, 0.4473, 0.7213, 0.3867, 0.7616, 0.3994, 0.7616, 0.4336, 0.8131, 0.4473, 0.7213, 0.4473, 0.7616, 0.4336, 0.8135, 0.4336, 0.9191, 0.3853, 0.9191, 0.4473, 0.8734, 0.4336, 0.8734, 0.3986, 0.8305, 0.4473, 0.8131, 0.4473, 0.8135, 0.4336, 0.8234, 0.4336, 0.9191, 0.4473, 0.8305, 0.4473, 0.8234, 0.4336, 0.8734, 0.4336, 0.7097, 0.8487, 0.7097, 0.7925, 0.7303, 0.805, 0.7303, 0.8356, 0.7971, 0.8487, 0.7097, 0.8487, 0.7303, 0.8356, 0.7779, 0.8356, 0.7971, 0.7906, 0.7971, 0.8487, 0.7779, 0.8356, 0.7779, 0.804, 0.7112, 0.7905, 0.7131, 0.7906, 0.7321, 0.804, 0.7311, 0.8039, 0.7131, 0.7906, 0.7971, 0.7906, 0.7779, 0.804, 0.7321, 0.804, 0.7101, 0.7911, 0.7112, 0.7905, 0.7311, 0.8039, 0.7305, 0.8043, 0.7097, 0.7925, 0.7101, 0.7911, 0.7305, 0.8043, 0.7303, 0.805, 0.7129, 0.8757, 0.7151, 0.8756, 0.7359, 0.8895, 0.7347, 0.8896, 0.8114, 0.9368, 0.7151, 0.9368, 0.7359, 0.9229, 0.7885, 0.9229, 0.7151, 0.8756, 0.8114, 0.8756, 0.7885, 0.8895, 0.7359, 0.8895, 0.7135, 0.9368, 0.7124, 0.9363, 0.7344, 0.9226, 0.7351, 0.9229, 0.7117, 0.8767, 0.7129, 0.8757, 0.7347, 0.8896, 0.7341, 0.8901, 0.7115, 0.9352, 0.7115, 0.8785, 0.734, 0.8911, 0.734, 0.9221, 0.7151, 0.9368, 0.7135, 0.9368, 0.7351, 0.9229, 0.7359, 0.9229, 0.8114, 0.8756, 0.8114, 0.9368, 0.7885, 0.9229, 0.7885, 0.8895, 0.7115, 0.8785, 0.7117, 0.8767, 0.7341, 0.8901, 0.734, 0.8911, 0.7124, 0.9363, 0.7115, 0.9352, 0.734, 0.9221, 0.7344, 0.9226, 0.7125, 0.7639, 0.7103, 0.7635, 0.7289, 0.7504, 0.7301, 0.7506, 0.7924, 0.7087, 0.7924, 0.7639, 0.7731, 0.7506, 0.7731, 0.7209, 0.7085, 0.7069, 0.7897, 0.7069, 0.7717, 0.7199, 0.728, 0.7199, 0.709, 0.7625, 0.7085, 0.761, 0.728, 0.7491, 0.7282, 0.7499, 0.7897, 0.7069, 0.7913, 0.7068, 0.7726, 0.7199, 0.7717, 0.7199, 0.7085, 0.761, 0.7085, 0.7069, 0.728, 0.7199, 0.728, 0.7491, 0.7103, 0.7635, 0.709, 0.7625, 0.7282, 0.7499, 0.7289, 0.7504, 0.7922, 0.7074, 0.7924, 0.7087, 0.7731, 0.7209, 0.7731, 0.7202, 0.7913, 0.7068, 0.7922, 0.7074, 0.7731, 0.7202, 0.7726, 0.7199, 0.7924, 0.7639, 0.7125, 0.7639, 0.7301, 0.7506, 0.7731, 0.7506, 0.704, 0.6221, 0.7669, 0.6221, 0.7519, 0.6379, 0.7189, 0.6379, 0.7641, 0.6814, 0.7061, 0.6814, 0.72, 0.669, 0.7505, 0.669, 0.7061, 0.6814, 0.7048, 0.6813, 0.7194, 0.6689, 0.72, 0.669, 0.7669, 0.6788, 0.7668, 0.6804, 0.7518, 0.6685, 0.7519, 0.6676, 0.704, 0.6788, 0.704, 0.6221, 0.7189, 0.6379, 0.7189, 0.6676, 0.7041, 0.6804, 0.704, 0.6788, 0.7189, 0.6676, 0.719, 0.6685, 0.7659, 0.6813, 0.7641, 0.6814, 0.7505, 0.669, 0.7514, 0.6689, 0.7669, 0.6221, 0.7669, 0.6788, 0.7519, 0.6676, 0.7519, 0.6379, 0.7048, 0.6813, 0.7041, 0.6804, 0.719, 0.6685, 0.7194, 0.6689, 0.7668, 0.6804, 0.7659, 0.6813, 0.7514, 0.6689, 0.7518, 0.6685, 0.5457, 0.5931, 0.5457, 0.6027, 0.5455, 0.6027, 0.5455, 0.5931, 0.5457, 0.8881, 0.5457, 0.9041, 0.5455, 0.9041, 0.5455, 0.8881, 0.5607, 0.7696, 0.5607, 0.8525, 0.5605, 0.8525, 0.5605, 0.7696, 0.547, 0.6186, 0.547, 0.704, 0.5467, 0.704, 0.5467, 0.6186, 0.5572, 0.8926, 0.5572, 0.9067, 0.5569, 0.9067, 0.5569, 0.8926, 0.547, 0.6045, 0.547, 0.6186, 0.5467, 0.6186, 0.5467, 0.6045, 0.547, 0.8062, 0.547, 0.7154, 0.5472, 0.7154, 0.5472, 0.8062, 0.5457, 0.8741, 0.5457, 0.7501, 0.546, 0.7501, 0.546, 0.8741, 0.5597, 0.7549, 0.5597, 0.7704, 0.5595, 0.7704, 0.5595, 0.7549, 0.547, 0.6931, 0.547, 0.6098, 0.5472, 0.6098, 0.5472, 0.6931, 0.547, 0.5931, 0.547, 0.6045, 0.5467, 0.6045, 0.5467, 0.5931, 0.5597, 0.7704, 0.5597, 0.8559, 0.5595, 0.8559, 0.5595, 0.7704, 0.547, 0.7263, 0.547, 0.8194, 0.5467, 0.8194, 0.5467, 0.7263, 0.5607, 0.7549, 0.5607, 0.7696, 0.5605, 0.7696, 0.5605, 0.7549, 0.56, 0.8576, 0.56, 0.8678, 0.5597, 0.8678, 0.5597, 0.8576, 0.5605, 0.7549, 0.5605, 0.8374, 0.5602, 0.8374, 0.5602, 0.7549, 0.5457, 0.7346, 0.5457, 0.7583, 0.5455, 0.7583, 0.5455, 0.7346, 0.5597, 0.8559, 0.5597, 0.8692, 0.5595, 0.8692, 0.5595, 0.8559, 0.5587, 0.8697, 0.5587, 0.8551, 0.559, 0.8551, 0.559, 0.8697, 0.5457, 0.9041, 0.5457, 0.9166, 0.5455, 0.9166, 0.5455, 0.9041, 0.5587, 0.8788, 0.5587, 0.8697, 0.559, 0.8697, 0.559, 0.8788, 0.5602, 0.7683, 0.5602, 0.7818, 0.56, 0.7818, 0.56, 0.7683, 0.547, 0.6098, 0.547, 0.5931, 0.5472, 0.5931, 0.5472, 0.6098, 0.5569, 0.7774, 0.5569, 0.9175, 0.5567, 0.9175, 0.5567, 0.7774, 0.5457, 0.7583, 0.5457, 0.8881, 0.5455, 0.8881, 0.5455, 0.7583, 0.5602, 0.7549, 0.5602, 0.7683, 0.56, 0.7683, 0.56, 0.7549, 0.5572, 0.7549, 0.5572, 0.8926, 0.5569, 0.8926, 0.5569, 0.7549, 0.5457, 0.7501, 0.5457, 0.7255, 0.546, 0.7255, 0.546, 0.7501, 0.5457, 0.618, 0.5457, 0.7346, 0.5455, 0.7346, 0.5455, 0.618, 0.5587, 0.7688, 0.5587, 0.7549, 0.559, 0.7549, 0.559, 0.7688, 0.5457, 0.8893, 0.5457, 0.8741, 0.546, 0.8741, 0.546, 0.8893, 0.547, 0.704, 0.547, 0.7263, 0.5467, 0.7263, 0.5467, 0.704, 0.56, 0.7549, 0.56, 0.8423, 0.5597, 0.8423, 0.5597, 0.7549, 0.5605, 0.8374, 0.5605, 0.8536, 0.5602, 0.8536, 0.5602, 0.8374, 0.5569, 0.7642, 0.5569, 0.7774, 0.5567, 0.7774, 0.5567, 0.7642, 0.5457, 0.9037, 0.5457, 0.8893, 0.546, 0.8893, 0.546, 0.9037, 0.547, 0.7154, 0.547, 0.6931, 0.5472, 0.6931, 0.5472, 0.7154, 0.5569, 0.7549, 0.5569, 0.7642, 0.5567, 0.7642, 0.5567, 0.7549, 0.5587, 0.8551, 0.5587, 0.7688, 0.559, 0.7688, 0.559, 0.8551, 0.5457, 0.7255, 0.5457, 0.6055, 0.546, 0.6055, 0.546, 0.7255, 0.5602, 0.7818, 0.5602, 0.8678, 0.56, 0.8678, 0.56, 0.7818, 0.5457, 0.6027, 0.5457, 0.618, 0.5455, 0.618, 0.5455, 0.6027, 0.56, 0.8423, 0.56, 0.8576, 0.5597, 0.8576, 0.5597, 0.8423, 0.5457, 0.6055, 0.5457, 0.5931, 0.546, 0.5931, 0.546, 0.6055, 0.1783, 0.1631, 0.1783, 0.245, 0.1663, 0.2456, 0.1663, 0.1312, 0.4778, 0.4877, 0.5999, 0.4877, 0.6051, 0.5075, 0.478, 0.5075, 0.7809, 0.1393, 0.7677, 0.1369, 0.7798, 0.09466, 0.7936, 0.09798, 0.1783, 0.245, 0.183, 0.258, 0.1712, 0.2637, 0.1663, 0.2456, 0.3267, 0.4877, 0.4527, 0.4877, 0.452, 0.5075, 0.3207, 0.5075, 0.7902, 0.1471, 0.7809, 0.1393, 0.7936, 0.09798, 0.8032, 0.109, 0.1947, 0.2682, 0.2079, 0.2711, 0.1971, 0.2819, 0.1833, 0.278, 0.2953, 0.4591, 0.2989, 0.4753, 0.2918, 0.4943, 0.2881, 0.4772, 0.6276, 0.1369, 0.6276, 0.05791, 0.634, 0.05212, 0.634, 0.09466, 0.183, 0.258, 0.1947, 0.2682, 0.1833, 0.278, 0.1712, 0.2637, 0.3115, 0.4862, 0.3267, 0.4877, 0.3207, 0.5075, 0.3049, 0.5059, 0.599, 0.03096, 0.4824, 0.03096, 0.4828, 0.02356, 0.6042, 0.02356, 0.6276, 0.358, 0.6276, 0.269, 0.634, 0.279, 0.634, 0.4032, 0.2079, 0.1368, 0.1926, 0.1395, 0.1811, 0.09824, 0.1971, 0.09458, 0.2989, 0.4753, 0.3115, 0.4862, 0.3049, 0.5059, 0.2918, 0.4943, 0.6276, 0.05791, 0.6238, 0.04238, 0.63, 0.03567, 0.634, 0.05212, 0.6276, 0.3794, 0.6276, 0.358, 0.634, 0.4032, 0.634, 0.433, 0.1824, 0.1485, 0.1783, 0.1631, 0.1663, 0.1312, 0.1705, 0.1108, 0.5999, 0.4877, 0.6129, 0.4853, 0.6187, 0.5049, 0.6051, 0.5075, 0.6143, 0.0334, 0.599, 0.03096, 0.6042, 0.02356, 0.6201, 0.02615, 0.6276, 0.4611, 0.6276, 0.3794, 0.634, 0.433, 0.634, 0.4792, 0.1926, 0.1395, 0.1824, 0.1485, 0.1705, 0.1108, 0.1811, 0.09824, 0.6241, 0.4746, 0.6276, 0.4611, 0.634, 0.4792, 0.6303, 0.4935, 0.6238, 0.04238, 0.6143, 0.0334, 0.6201, 0.02615, 0.63, 0.03567, 0.4824, 0.03096, 0.4587, 0.03096, 0.4581, 0.02356, 0.4828, 0.02356, 0.7677, 0.1369, 0.6276, 0.1369, 0.634, 0.09466, 0.7798, 0.09466, 0.6129, 0.4853, 0.6241, 0.4746, 0.6303, 0.4935, 0.6187, 0.5049, 0.4587, 0.03096, 0.3289, 0.03096, 0.3231, 0.02356, 0.4581, 0.02356, 0.6276, 0.269, 0.7677, 0.269, 0.7798, 0.279, 0.634, 0.279, 0.3289, 0.03096, 0.3128, 0.03378, 0.3063, 0.02655, 0.3231, 0.02356, 0.2953, 0.358, 0.2953, 0.3794, 0.2881, 0.433, 0.2881, 0.4032, 0.7955, 0.243, 0.7955, 0.1605, 0.8088, 0.1276, 0.8088, 0.2428, 0.3003, 0.04361, 0.2953, 0.05742, 0.2881, 0.0516, 0.2933, 0.03696, 0.2953, 0.2711, 0.2953, 0.358, 0.2881, 0.4032, 0.2881, 0.2819, 0.7677, 0.269, 0.7827, 0.2656, 0.7954, 0.2743, 0.7798, 0.279, 0.3128, 0.03378, 0.3003, 0.04361, 0.2933, 0.03696, 0.3063, 0.02655, 0.2953, 0.05742, 0.2953, 0.1368, 0.2881, 0.09458, 0.2881, 0.0516, 0.7919, 0.257, 0.7955, 0.243, 0.8088, 0.2428, 0.805, 0.2622, 0.2953, 0.1368, 0.2079, 0.1368, 0.1971, 0.09458, 0.2881, 0.09458, 0.2953, 0.3794, 0.2953, 0.4591, 0.2881, 0.4772, 0.2881, 0.433, 0.7827, 0.2656, 0.7919, 0.257, 0.805, 0.2622, 0.7954, 0.2743, 0.2079, 0.2711, 0.2953, 0.2711, 0.2881, 0.2819, 0.1971, 0.2819, 0.4527, 0.4877, 0.4778, 0.4877, 0.478, 0.5075, 0.452, 0.5075, 0.7955, 0.1605, 0.7902, 0.1471, 0.8032, 0.109, 0.8088, 0.1276, 0.6891, 0.7799, 0.6897, 0.778, 0.7101, 0.7911, 0.7097, 0.7925, 0.6897, 0.778, 0.6914, 0.7771, 0.7112, 0.7905, 0.7101, 0.7911, 0.6941, 0.7772, 0.8162, 0.7772, 0.7971, 0.7906, 0.7131, 0.7906, 0.6914, 0.7771, 0.6941, 0.7772, 0.7131, 0.7906, 0.7112, 0.7905, 0.8162, 0.7772, 0.8162, 0.8617, 0.7971, 0.8487, 0.7971, 0.7906, 0.8162, 0.8617, 0.6891, 0.8617, 0.7097, 0.8487, 0.7971, 0.8487, 0.6891, 0.8617, 0.6891, 0.7799, 0.7097, 0.7925, 0.7097, 0.8487, 0.9736, 0.8525, 0.9736, 0.9369, 0.9562, 0.9259, 0.9562, 0.8651, 0.8418, 0.9323, 0.8418, 0.8525, 0.8613, 0.8651, 0.8613, 0.9226, 0.8445, 0.9369, 0.8427, 0.9353, 0.8619, 0.9248, 0.8632, 0.9259, 0.8427, 0.9353, 0.8418, 0.9323, 0.8613, 0.9226, 0.8619, 0.9248, 0.8475, 0.9369, 0.8445, 0.9369, 0.8632, 0.9259, 0.8653, 0.9259, 0.9736, 0.9369, 0.8475, 0.9369, 0.8653, 0.9259, 0.9562, 0.9259, 0.8418, 0.8525, 0.9736, 0.8525, 0.9562, 0.8651, 0.8613, 0.8651, 0.9648, 0.461, 0.8377, 0.461, 0.8305, 0.4473, 0.9191, 0.4473, 0.8377, 0.461, 0.8127, 0.461, 0.8131, 0.4473, 0.8305, 0.4473, 0.9648, 0.372, 0.9648, 0.461, 0.9191, 0.4473, 0.9191, 0.3853, 0.8127, 0.461, 0.6809, 0.461, 0.7213, 0.4473, 0.8131, 0.4473, 0.6809, 0.461, 0.6809, 0.374, 0.7213, 0.3867, 0.7213, 0.4473, 0.6809, 0.374, 0.9648, 0.372, 0.9191, 0.3853, 0.7213, 0.3867, 0.8116, 0.5765, 0.7995, 0.5753, 0.8171, 0.5676, 0.8262, 0.5685, 0.9648, 0.5967, 0.9648, 0.6761, 0.9416, 0.6435, 0.9416, 0.5837, 0.9648, 0.5734, 0.9648, 0.5967, 0.9416, 0.5837, 0.9416, 0.5662, 0.6809, 0.5753, 0.6809, 0.4863, 0.7278, 0.5005, 0.7278, 0.5676, 0.6809, 0.4863, 0.9648, 0.4845, 0.9416, 0.4992, 0.7278, 0.5005, 0.7995, 0.5753, 0.6809, 0.5753, 0.7278, 0.5676, 0.8171, 0.5676, 0.9648, 0.4845, 0.9648, 0.5734, 0.9416, 0.5662, 0.9416, 0.4992, 0.9638, 0.6786, 0.9611, 0.6798, 0.9388, 0.6463, 0.9408, 0.6454, 0.8272, 0.5992, 0.8235, 0.5869, 0.8352, 0.5763, 0.8379, 0.5856, 0.9611, 0.6798, 0.9569, 0.6799, 0.9357, 0.6464, 0.9388, 0.6463, 0.9648, 0.6761, 0.9638, 0.6786, 0.9408, 0.6454, 0.9416, 0.6435, 0.8272, 0.6799, 0.8272, 0.5992, 0.8379, 0.5856, 0.8379, 0.6464, 0.8235, 0.5869, 0.8116, 0.5765, 0.8262, 0.5685, 0.8352, 0.5763, 0.9569, 0.6799, 0.8272, 0.6799, 0.8379, 0.6464, 0.9357, 0.6464, 0.8116, 0.7771, 0.695, 0.7771, 0.7125, 0.7639, 0.7924, 0.7639, 0.81, 0.6937, 0.8113, 0.6946, 0.7922, 0.7074, 0.7913, 0.7068, 0.8113, 0.6946, 0.8116, 0.6965, 0.7924, 0.7087, 0.7922, 0.7074, 0.6917, 0.7765, 0.6897, 0.7751, 0.709, 0.7625, 0.7103, 0.7635, 0.6891, 0.7729, 0.6891, 0.6939, 0.7085, 0.7069, 0.7085, 0.761, 0.8076, 0.6939, 0.81, 0.6937, 0.7913, 0.7068, 0.7897, 0.7069, 0.6897, 0.7751, 0.6891, 0.7729, 0.7085, 0.761, 0.709, 0.7625, 0.6891, 0.6939, 0.8076, 0.6939, 0.7897, 0.7069, 0.7085, 0.7069, 0.8116, 0.6965, 0.8116, 0.7771, 0.7924, 0.7639, 0.7924, 0.7087, 0.695, 0.7771, 0.6917, 0.7765, 0.7103, 0.7635, 0.7125, 0.7639, 0.6903, 0.9499, 0.6891, 0.9484, 0.7115, 0.9352, 0.7124, 0.9363, 0.6891, 0.8659, 0.6893, 0.8633, 0.7117, 0.8767, 0.7115, 0.8785, 0.8343, 0.8617, 0.8343, 0.9507, 0.8114, 0.9368, 0.8114, 0.8756, 0.6943, 0.9507, 0.692, 0.9507, 0.7135, 0.9368, 0.7151, 0.9368, 0.6891, 0.9484, 0.6891, 0.8659, 0.7115, 0.8785, 0.7115, 0.9352, 0.6893, 0.8633, 0.6911, 0.8619, 0.7129, 0.8757, 0.7117, 0.8767, 0.692, 0.9507, 0.6903, 0.9499, 0.7124, 0.9363, 0.7135, 0.9368, 0.6943, 0.8617, 0.8343, 0.8617, 0.8114, 0.8756, 0.7151, 0.8756, 0.8343, 0.9507, 0.6943, 0.9507, 0.7151, 0.9368, 0.8114, 0.9368, 0.6911, 0.8619, 0.6943, 0.8617, 0.7151, 0.8756, 0.7129, 0.8757, 0.7817, 0.6923, 0.7804, 0.6936, 0.7659, 0.6813, 0.7668, 0.6804, 0.6903, 0.6936, 0.6893, 0.6923, 0.7041, 0.6804, 0.7048, 0.6813, 0.782, 0.6064, 0.782, 0.69, 0.7669, 0.6788, 0.7669, 0.6221, 0.7804, 0.6936, 0.7778, 0.6937, 0.7641, 0.6814, 0.7659, 0.6813, 0.6893, 0.6923, 0.6891, 0.69, 0.704, 0.6788, 0.7041, 0.6804, 0.6891, 0.69, 0.6891, 0.6064, 0.704, 0.6221, 0.704, 0.6788, 0.782, 0.69, 0.7817, 0.6923, 0.7668, 0.6804, 0.7669, 0.6788, 0.6922, 0.6937, 0.6903, 0.6936, 0.7048, 0.6813, 0.7061, 0.6814, 0.7778, 0.6937, 0.6922, 0.6937, 0.7061, 0.6814, 0.7641, 0.6814, 0.6891, 0.6064, 0.782, 0.6064, 0.7669, 0.6221, 0.704, 0.6221])
me_plane_001.materials.append(mat_terreno)
me_plane_001.materials.append(mat_asfalto)
me_plane_001.materials.append(mat_cal_ada)
me_plane_001.materials.append(None)
me_plane_001.use_remesh_preserve_volume = False
me_plane_001.use_remesh_preserve_attributes = False
me_plane_001.use_mirror_vertex_groups = False
me_plane_001.update()
me_cylinder_005 = bpy.data.meshes.new('Cylinder.005')
me_cylinder_005.from_pydata([(-6.612e-08, 1.0, -1.0), (-6.612e-08, 1.0, 1.0), (0.1951, 0.9808, -1.0), (0.1951, 0.9808, 1.0), (0.3827, 0.9239, -1.0), (0.3827, 0.9239, 1.0), (0.5556, 0.8315, -1.0), (0.5556, 0.8315, 1.0), (0.7071, 0.7071, -1.0), (0.7071, 0.7071, 1.0), (0.8315, 0.5556, -1.0), (0.8315, 0.5556, 1.0), (0.9239, 0.3827, -1.0), (0.9239, 0.3827, 1.0), (0.9808, 0.1951, -1.0), (0.9808, 0.1951, 1.0), (1.0, -2.84e-07, -1.0), (1.0, -2.84e-07, 1.0), (0.9808, -0.1951, -1.0), (0.9808, -0.1951, 1.0), (0.9239, -0.3827, -1.0), (0.9239, -0.3827, 1.0), (0.8315, -0.5556, -1.0), (0.8315, -0.5556, 1.0), (0.7071, -0.7071, -1.0), (0.7071, -0.7071, 1.0), (0.5556, -0.8315, -1.0), (0.5556, -0.8315, 1.0), (0.3827, -0.9239, -1.0), (0.3827, -0.9239, 1.0), (0.1951, -0.9808, -1.0), (0.1951, -0.9808, 1.0), (-3.92e-07, -1.0, -1.0), (-3.92e-07, -1.0, 1.0), (-0.1951, -0.9808, -1.0), (-0.1951, -0.9808, 1.0), (-0.3827, -0.9239, -1.0), (-0.3827, -0.9239, 1.0), (-0.5556, -0.8315, -1.0), (-0.5556, -0.8315, 1.0), (-0.7071, -0.7071, -1.0), (-0.7071, -0.7071, 1.0), (-0.8315, -0.5556, -1.0), (-0.8315, -0.5556, 1.0), (-0.9239, -0.3827, -1.0), (-0.9239, -0.3827, 1.0), (-0.9808, -0.1951, -1.0), (-0.9808, -0.1951, 1.0), (-1.0, 6.061e-07, -1.0), (-1.0, 6.061e-07, 1.0), (-0.9808, 0.1951, -1.0), (-0.9808, 0.1951, 1.0), (-0.9239, 0.3827, -1.0), (-0.9239, 0.3827, 1.0), (-0.8315, 0.5556, -1.0), (-0.8315, 0.5556, 1.0), (-0.7071, 0.7071, -1.0), (-0.7071, 0.7071, 1.0), (-0.5556, 0.8315, -1.0), (-0.5556, 0.8315, 1.0), (-0.3827, 0.9239, -1.0), (-0.3827, 0.9239, 1.0), (-0.1951, 0.9808, -1.0), (-0.1951, 0.9808, 1.0)], [], [(0, 1, 3, 2), (2, 3, 5, 4), (4, 5, 7, 6), (6, 7, 9, 8), (8, 9, 11, 10), (10, 11, 13, 12), (12, 13, 15, 14), (14, 15, 17, 16), (16, 17, 19, 18), (18, 19, 21, 20), (20, 21, 23, 22), (22, 23, 25, 24), (24, 25, 27, 26), (26, 27, 29, 28), (28, 29, 31, 30), (30, 31, 33, 32), (32, 33, 35, 34), (34, 35, 37, 36), (36, 37, 39, 38), (38, 39, 41, 40), (40, 41, 43, 42), (42, 43, 45, 44), (44, 45, 47, 46), (46, 47, 49, 48), (48, 49, 51, 50), (50, 51, 53, 52), (52, 53, 55, 54), (54, 55, 57, 56), (56, 57, 59, 58), (58, 59, 61, 60), (3, 1, 63, 61, 59, 57, 55, 53, 51, 49, 47, 45, 43, 41, 39, 37, 35, 33, 31, 29, 27, 25, 23, 21, 19, 17, 15, 13, 11, 9, 7, 5), (60, 61, 63, 62), (62, 63, 1, 0), (0, 2, 4, 6, 8, 10, 12, 14, 16, 18, 20, 22, 24, 26, 28, 30, 32, 34, 36, 38, 40, 42, 44, 46, 48, 50, 52, 54, 56, 58, 60, 62)])
me_cylinder_005.use_remesh_preserve_volume = False
me_cylinder_005.use_remesh_preserve_attributes = False
me_cylinder_005.use_mirror_vertex_groups = False
me_cylinder_005.update()
me_cylinder_004 = bpy.data.meshes.new('Cylinder.004')
me_cylinder_004.from_pydata([(-6.612e-08, 1.0, -1.0), (-6.612e-08, 1.0, 1.0), (0.1951, 0.9808, -1.0), (0.1951, 0.9808, 1.0), (0.3827, 0.9239, -1.0), (0.3827, 0.9239, 1.0), (0.5556, 0.8315, -1.0), (0.5556, 0.8315, 1.0), (0.7071, 0.7071, -1.0), (0.7071, 0.7071, 1.0), (0.8315, 0.5556, -1.0), (0.8315, 0.5556, 1.0), (0.9239, 0.3827, -1.0), (0.9239, 0.3827, 1.0), (0.9808, 0.1951, -1.0), (0.9808, 0.1951, 1.0), (1.0, -2.84e-07, -1.0), (1.0, -2.84e-07, 1.0), (0.9808, -0.1951, -1.0), (0.9808, -0.1951, 1.0), (0.9239, -0.3827, -1.0), (0.9239, -0.3827, 1.0), (0.8315, -0.5556, -1.0), (0.8315, -0.5556, 1.0), (0.7071, -0.7071, -1.0), (0.7071, -0.7071, 1.0), (0.5556, -0.8315, -1.0), (0.5556, -0.8315, 1.0), (0.3827, -0.9239, -1.0), (0.3827, -0.9239, 1.0), (0.1951, -0.9808, -1.0), (0.1951, -0.9808, 1.0), (-3.92e-07, -1.0, -1.0), (-3.92e-07, -1.0, 1.0), (-0.1951, -0.9808, -1.0), (-0.1951, -0.9808, 1.0), (-0.3827, -0.9239, -1.0), (-0.3827, -0.9239, 1.0), (-0.5556, -0.8315, -1.0), (-0.5556, -0.8315, 1.0), (-0.7071, -0.7071, -1.0), (-0.7071, -0.7071, 1.0), (-0.8315, -0.5556, -1.0), (-0.8315, -0.5556, 1.0), (-0.9239, -0.3827, -1.0), (-0.9239, -0.3827, 1.0), (-0.9808, -0.1951, -1.0), (-0.9808, -0.1951, 1.0), (-1.0, 6.061e-07, -1.0), (-1.0, 6.061e-07, 1.0), (-0.9808, 0.1951, -1.0), (-0.9808, 0.1951, 1.0), (-0.9239, 0.3827, -1.0), (-0.9239, 0.3827, 1.0), (-0.8315, 0.5556, -1.0), (-0.8315, 0.5556, 1.0), (-0.7071, 0.7071, -1.0), (-0.7071, 0.7071, 1.0), (-0.5556, 0.8315, -1.0), (-0.5556, 0.8315, 1.0), (-0.3827, 0.9239, -1.0), (-0.3827, 0.9239, 1.0), (-0.1951, 0.9808, -1.0), (-0.1951, 0.9808, 1.0)], [], [(0, 1, 3, 2), (2, 3, 5, 4), (4, 5, 7, 6), (6, 7, 9, 8), (8, 9, 11, 10), (10, 11, 13, 12), (12, 13, 15, 14), (14, 15, 17, 16), (16, 17, 19, 18), (18, 19, 21, 20), (20, 21, 23, 22), (22, 23, 25, 24), (24, 25, 27, 26), (26, 27, 29, 28), (28, 29, 31, 30), (30, 31, 33, 32), (32, 33, 35, 34), (34, 35, 37, 36), (36, 37, 39, 38), (38, 39, 41, 40), (40, 41, 43, 42), (42, 43, 45, 44), (44, 45, 47, 46), (46, 47, 49, 48), (48, 49, 51, 50), (50, 51, 53, 52), (52, 53, 55, 54), (54, 55, 57, 56), (56, 57, 59, 58), (58, 59, 61, 60), (3, 1, 63, 61, 59, 57, 55, 53, 51, 49, 47, 45, 43, 41, 39, 37, 35, 33, 31, 29, 27, 25, 23, 21, 19, 17, 15, 13, 11, 9, 7, 5), (60, 61, 63, 62), (62, 63, 1, 0), (0, 2, 4, 6, 8, 10, 12, 14, 16, 18, 20, 22, 24, 26, 28, 30, 32, 34, 36, 38, 40, 42, 44, 46, 48, 50, 52, 54, 56, 58, 60, 62)])
me_cylinder_004.use_remesh_preserve_volume = False
me_cylinder_004.use_remesh_preserve_attributes = False
me_cylinder_004.use_mirror_vertex_groups = False
me_cylinder_004.update()
me_cylinder_003 = bpy.data.meshes.new('Cylinder.003')
me_cylinder_003.from_pydata([(-5.355e-08, 1.0, -1.0), (-5.355e-08, 1.0, 1.0), (0.1951, 0.9808, -1.0), (0.1951, 0.9808, 1.0), (0.3827, 0.9239, -1.0), (0.3827, 0.9239, 1.0), (0.5556, 0.8315, -1.0), (0.5556, 0.8315, 1.0), (0.7071, 0.7071, -1.0), (0.7071, 0.7071, 1.0), (0.8315, 0.5556, -1.0), (0.8315, 0.5556, 1.0), (0.9239, 0.3827, -1.0), (0.9239, 0.3827, 1.0), (0.9808, 0.1951, -1.0), (0.9808, 0.1951, 1.0), (1.0, -2.43e-07, -1.0), (1.0, -2.43e-07, 1.0), (0.9808, -0.1951, -1.0), (0.9808, -0.1951, 1.0), (0.9239, -0.3827, -1.0), (0.9239, -0.3827, 1.0), (0.8315, -0.5556, -1.0), (0.8315, -0.5556, 1.0), (0.7071, -0.7071, -1.0), (0.7071, -0.7071, 1.0), (0.5556, -0.8315, -1.0), (0.5556, -0.8315, 1.0), (0.3827, -0.9239, -1.0), (0.3827, -0.9239, 1.0), (0.1951, -0.9808, -1.0), (0.1951, -0.9808, 1.0), (-3.794e-07, -1.0, -1.0), (-3.794e-07, -1.0, 1.0), (-0.1951, -0.9808, -1.0), (-0.1951, -0.9808, 1.0), (-0.3827, -0.9239, -1.0), (-0.3827, -0.9239, 1.0), (-0.5556, -0.8315, -1.0), (-0.5556, -0.8315, 1.0), (-0.7071, -0.7071, -1.0), (-0.7071, -0.7071, 1.0), (-0.8315, -0.5556, -1.0), (-0.8315, -0.5556, 1.0), (-0.9239, -0.3827, -1.0), (-0.9239, -0.3827, 1.0), (-0.9808, -0.1951, -1.0), (-0.9808, -0.1951, 1.0), (-1.0, 6.471e-07, -1.0), (-1.0, 6.471e-07, 1.0), (-0.9808, 0.1951, -1.0), (-0.9808, 0.1951, 1.0), (-0.9239, 0.3827, -1.0), (-0.9239, 0.3827, 1.0), (-0.8315, 0.5556, -1.0), (-0.8315, 0.5556, 1.0), (-0.7071, 0.7071, -1.0), (-0.7071, 0.7071, 1.0), (-0.5556, 0.8315, -1.0), (-0.5556, 0.8315, 1.0), (-0.3827, 0.9239, -1.0), (-0.3827, 0.9239, 1.0), (-0.1951, 0.9808, -1.0), (-0.1951, 0.9808, 1.0)], [], [(0, 1, 3, 2), (2, 3, 5, 4), (4, 5, 7, 6), (6, 7, 9, 8), (8, 9, 11, 10), (10, 11, 13, 12), (12, 13, 15, 14), (14, 15, 17, 16), (16, 17, 19, 18), (18, 19, 21, 20), (20, 21, 23, 22), (22, 23, 25, 24), (24, 25, 27, 26), (26, 27, 29, 28), (28, 29, 31, 30), (30, 31, 33, 32), (32, 33, 35, 34), (34, 35, 37, 36), (36, 37, 39, 38), (38, 39, 41, 40), (40, 41, 43, 42), (42, 43, 45, 44), (44, 45, 47, 46), (46, 47, 49, 48), (48, 49, 51, 50), (50, 51, 53, 52), (52, 53, 55, 54), (54, 55, 57, 56), (56, 57, 59, 58), (58, 59, 61, 60), (3, 1, 63, 61, 59, 57, 55, 53, 51, 49, 47, 45, 43, 41, 39, 37, 35, 33, 31, 29, 27, 25, 23, 21, 19, 17, 15, 13, 11, 9, 7, 5), (60, 61, 63, 62), (62, 63, 1, 0), (0, 2, 4, 6, 8, 10, 12, 14, 16, 18, 20, 22, 24, 26, 28, 30, 32, 34, 36, 38, 40, 42, 44, 46, 48, 50, 52, 54, 56, 58, 60, 62)])
me_cylinder_003.use_remesh_preserve_volume = False
me_cylinder_003.use_remesh_preserve_attributes = False
me_cylinder_003.use_mirror_vertex_groups = False
me_cylinder_003.update()
me_cylinder_002 = bpy.data.meshes.new('Cylinder.002')
me_cylinder_002.from_pydata([(-5.355e-08, 1.0, -1.0), (-5.355e-08, 1.0, 1.0), (0.1951, 0.9808, -1.0), (0.1951, 0.9808, 1.0), (0.3827, 0.9239, -1.0), (0.3827, 0.9239, 1.0), (0.5556, 0.8315, -1.0), (0.5556, 0.8315, 1.0), (0.7071, 0.7071, -1.0), (0.7071, 0.7071, 1.0), (0.8315, 0.5556, -1.0), (0.8315, 0.5556, 1.0), (0.9239, 0.3827, -1.0), (0.9239, 0.3827, 1.0), (0.9808, 0.1951, -1.0), (0.9808, 0.1951, 1.0), (1.0, -2.43e-07, -1.0), (1.0, -2.43e-07, 1.0), (0.9808, -0.1951, -1.0), (0.9808, -0.1951, 1.0), (0.9239, -0.3827, -1.0), (0.9239, -0.3827, 1.0), (0.8315, -0.5556, -1.0), (0.8315, -0.5556, 1.0), (0.7071, -0.7071, -1.0), (0.7071, -0.7071, 1.0), (0.5556, -0.8315, -1.0), (0.5556, -0.8315, 1.0), (0.3827, -0.9239, -1.0), (0.3827, -0.9239, 1.0), (0.1951, -0.9808, -1.0), (0.1951, -0.9808, 1.0), (-3.794e-07, -1.0, -1.0), (-3.794e-07, -1.0, 1.0), (-0.1951, -0.9808, -1.0), (-0.1951, -0.9808, 1.0), (-0.3827, -0.9239, -1.0), (-0.3827, -0.9239, 1.0), (-0.5556, -0.8315, -1.0), (-0.5556, -0.8315, 1.0), (-0.7071, -0.7071, -1.0), (-0.7071, -0.7071, 1.0), (-0.8315, -0.5556, -1.0), (-0.8315, -0.5556, 1.0), (-0.9239, -0.3827, -1.0), (-0.9239, -0.3827, 1.0), (-0.9808, -0.1951, -1.0), (-0.9808, -0.1951, 1.0), (-1.0, 6.471e-07, -1.0), (-1.0, 6.471e-07, 1.0), (-0.9808, 0.1951, -1.0), (-0.9808, 0.1951, 1.0), (-0.9239, 0.3827, -1.0), (-0.9239, 0.3827, 1.0), (-0.8315, 0.5556, -1.0), (-0.8315, 0.5556, 1.0), (-0.7071, 0.7071, -1.0), (-0.7071, 0.7071, 1.0), (-0.5556, 0.8315, -1.0), (-0.5556, 0.8315, 1.0), (-0.3827, 0.9239, -1.0), (-0.3827, 0.9239, 1.0), (-0.1951, 0.9808, -1.0), (-0.1951, 0.9808, 1.0)], [], [(0, 1, 3, 2), (2, 3, 5, 4), (4, 5, 7, 6), (6, 7, 9, 8), (8, 9, 11, 10), (10, 11, 13, 12), (12, 13, 15, 14), (14, 15, 17, 16), (16, 17, 19, 18), (18, 19, 21, 20), (20, 21, 23, 22), (22, 23, 25, 24), (24, 25, 27, 26), (26, 27, 29, 28), (28, 29, 31, 30), (30, 31, 33, 32), (32, 33, 35, 34), (34, 35, 37, 36), (36, 37, 39, 38), (38, 39, 41, 40), (40, 41, 43, 42), (42, 43, 45, 44), (44, 45, 47, 46), (46, 47, 49, 48), (48, 49, 51, 50), (50, 51, 53, 52), (52, 53, 55, 54), (54, 55, 57, 56), (56, 57, 59, 58), (58, 59, 61, 60), (3, 1, 63, 61, 59, 57, 55, 53, 51, 49, 47, 45, 43, 41, 39, 37, 35, 33, 31, 29, 27, 25, 23, 21, 19, 17, 15, 13, 11, 9, 7, 5), (60, 61, 63, 62), (62, 63, 1, 0), (0, 2, 4, 6, 8, 10, 12, 14, 16, 18, 20, 22, 24, 26, 28, 30, 32, 34, 36, 38, 40, 42, 44, 46, 48, 50, 52, 54, 56, 58, 60, 62)])
me_cylinder_002.use_remesh_preserve_volume = False
me_cylinder_002.use_remesh_preserve_attributes = False
me_cylinder_002.use_mirror_vertex_groups = False
me_cylinder_002.update()
me_cylinder_001 = bpy.data.meshes.new('Cylinder.001')
me_cylinder_001.from_pydata([(-6.612e-08, 1.0, -1.0), (-6.612e-08, 1.0, 1.0), (0.1951, 0.9808, -1.0), (0.1951, 0.9808, 1.0), (0.3827, 0.9239, -1.0), (0.3827, 0.9239, 1.0), (0.5556, 0.8315, -1.0), (0.5556, 0.8315, 1.0), (0.7071, 0.7071, -1.0), (0.7071, 0.7071, 1.0), (0.8315, 0.5556, -1.0), (0.8315, 0.5556, 1.0), (0.9239, 0.3827, -1.0), (0.9239, 0.3827, 1.0), (0.9808, 0.1951, -1.0), (0.9808, 0.1951, 1.0), (1.0, -2.84e-07, -1.0), (1.0, -2.84e-07, 1.0), (0.9808, -0.1951, -1.0), (0.9808, -0.1951, 1.0), (0.9239, -0.3827, -1.0), (0.9239, -0.3827, 1.0), (0.8315, -0.5556, -1.0), (0.8315, -0.5556, 1.0), (0.7071, -0.7071, -1.0), (0.7071, -0.7071, 1.0), (0.5556, -0.8315, -1.0), (0.5556, -0.8315, 1.0), (0.3827, -0.9239, -1.0), (0.3827, -0.9239, 1.0), (0.1951, -0.9808, -1.0), (0.1951, -0.9808, 1.0), (-3.92e-07, -1.0, -1.0), (-3.92e-07, -1.0, 1.0), (-0.1951, -0.9808, -1.0), (-0.1951, -0.9808, 1.0), (-0.3827, -0.9239, -1.0), (-0.3827, -0.9239, 1.0), (-0.5556, -0.8315, -1.0), (-0.5556, -0.8315, 1.0), (-0.7071, -0.7071, -1.0), (-0.7071, -0.7071, 1.0), (-0.8315, -0.5556, -1.0), (-0.8315, -0.5556, 1.0), (-0.9239, -0.3827, -1.0), (-0.9239, -0.3827, 1.0), (-0.9808, -0.1951, -1.0), (-0.9808, -0.1951, 1.0), (-1.0, 6.061e-07, -1.0), (-1.0, 6.061e-07, 1.0), (-0.9808, 0.1951, -1.0), (-0.9808, 0.1951, 1.0), (-0.9239, 0.3827, -1.0), (-0.9239, 0.3827, 1.0), (-0.8315, 0.5556, -1.0), (-0.8315, 0.5556, 1.0), (-0.7071, 0.7071, -1.0), (-0.7071, 0.7071, 1.0), (-0.5556, 0.8315, -1.0), (-0.5556, 0.8315, 1.0), (-0.3827, 0.9239, -1.0), (-0.3827, 0.9239, 1.0), (-0.1951, 0.9808, -1.0), (-0.1951, 0.9808, 1.0)], [], [(0, 1, 3, 2), (2, 3, 5, 4), (4, 5, 7, 6), (6, 7, 9, 8), (8, 9, 11, 10), (10, 11, 13, 12), (12, 13, 15, 14), (14, 15, 17, 16), (16, 17, 19, 18), (18, 19, 21, 20), (20, 21, 23, 22), (22, 23, 25, 24), (24, 25, 27, 26), (26, 27, 29, 28), (28, 29, 31, 30), (30, 31, 33, 32), (32, 33, 35, 34), (34, 35, 37, 36), (36, 37, 39, 38), (38, 39, 41, 40), (40, 41, 43, 42), (42, 43, 45, 44), (44, 45, 47, 46), (46, 47, 49, 48), (48, 49, 51, 50), (50, 51, 53, 52), (52, 53, 55, 54), (54, 55, 57, 56), (56, 57, 59, 58), (58, 59, 61, 60), (3, 1, 63, 61, 59, 57, 55, 53, 51, 49, 47, 45, 43, 41, 39, 37, 35, 33, 31, 29, 27, 25, 23, 21, 19, 17, 15, 13, 11, 9, 7, 5), (60, 61, 63, 62), (62, 63, 1, 0), (0, 2, 4, 6, 8, 10, 12, 14, 16, 18, 20, 22, 24, 26, 28, 30, 32, 34, 36, 38, 40, 42, 44, 46, 48, 50, 52, 54, 56, 58, 60, 62)])
me_cylinder_001.use_remesh_preserve_volume = False
me_cylinder_001.use_remesh_preserve_attributes = False
me_cylinder_001.use_mirror_vertex_groups = False
me_cylinder_001.update()
me_cylinder = bpy.data.meshes.new('Cylinder')
me_cylinder.from_pydata([(-6.612e-08, 1.0, -1.0), (-6.612e-08, 1.0, 1.0), (0.1951, 0.9808, -1.0), (0.1951, 0.9808, 1.0), (0.3827, 0.9239, -1.0), (0.3827, 0.9239, 1.0), (0.5556, 0.8315, -1.0), (0.5556, 0.8315, 1.0), (0.7071, 0.7071, -1.0), (0.7071, 0.7071, 1.0), (0.8315, 0.5556, -1.0), (0.8315, 0.5556, 1.0), (0.9239, 0.3827, -1.0), (0.9239, 0.3827, 1.0), (0.9808, 0.1951, -1.0), (0.9808, 0.1951, 1.0), (1.0, -2.84e-07, -1.0), (1.0, -2.84e-07, 1.0), (0.9808, -0.1951, -1.0), (0.9808, -0.1951, 1.0), (0.9239, -0.3827, -1.0), (0.9239, -0.3827, 1.0), (0.8315, -0.5556, -1.0), (0.8315, -0.5556, 1.0), (0.7071, -0.7071, -1.0), (0.7071, -0.7071, 1.0), (0.5556, -0.8315, -1.0), (0.5556, -0.8315, 1.0), (0.3827, -0.9239, -1.0), (0.3827, -0.9239, 1.0), (0.1951, -0.9808, -1.0), (0.1951, -0.9808, 1.0), (-3.92e-07, -1.0, -1.0), (-3.92e-07, -1.0, 1.0), (-0.1951, -0.9808, -1.0), (-0.1951, -0.9808, 1.0), (-0.3827, -0.9239, -1.0), (-0.3827, -0.9239, 1.0), (-0.5556, -0.8315, -1.0), (-0.5556, -0.8315, 1.0), (-0.7071, -0.7071, -1.0), (-0.7071, -0.7071, 1.0), (-0.8315, -0.5556, -1.0), (-0.8315, -0.5556, 1.0), (-0.9239, -0.3827, -1.0), (-0.9239, -0.3827, 1.0), (-0.9808, -0.1951, -1.0), (-0.9808, -0.1951, 1.0), (-1.0, 6.061e-07, -1.0), (-1.0, 6.061e-07, 1.0), (-0.9808, 0.1951, -1.0), (-0.9808, 0.1951, 1.0), (-0.9239, 0.3827, -1.0), (-0.9239, 0.3827, 1.0), (-0.8315, 0.5556, -1.0), (-0.8315, 0.5556, 1.0), (-0.7071, 0.7071, -1.0), (-0.7071, 0.7071, 1.0), (-0.5556, 0.8315, -1.0), (-0.5556, 0.8315, 1.0), (-0.3827, 0.9239, -1.0), (-0.3827, 0.9239, 1.0), (-0.1951, 0.9808, -1.0), (-0.1951, 0.9808, 1.0)], [], [(0, 1, 3, 2), (2, 3, 5, 4), (4, 5, 7, 6), (6, 7, 9, 8), (8, 9, 11, 10), (10, 11, 13, 12), (12, 13, 15, 14), (14, 15, 17, 16), (16, 17, 19, 18), (18, 19, 21, 20), (20, 21, 23, 22), (22, 23, 25, 24), (24, 25, 27, 26), (26, 27, 29, 28), (28, 29, 31, 30), (30, 31, 33, 32), (32, 33, 35, 34), (34, 35, 37, 36), (36, 37, 39, 38), (38, 39, 41, 40), (40, 41, 43, 42), (42, 43, 45, 44), (44, 45, 47, 46), (46, 47, 49, 48), (48, 49, 51, 50), (50, 51, 53, 52), (52, 53, 55, 54), (54, 55, 57, 56), (56, 57, 59, 58), (58, 59, 61, 60), (3, 1, 63, 61, 59, 57, 55, 53, 51, 49, 47, 45, 43, 41, 39, 37, 35, 33, 31, 29, 27, 25, 23, 21, 19, 17, 15, 13, 11, 9, 7, 5), (60, 61, 63, 62), (62, 63, 1, 0), (0, 2, 4, 6, 8, 10, 12, 14, 16, 18, 20, 22, 24, 26, 28, 30, 32, 34, 36, 38, 40, 42, 44, 46, 48, 50, 52, 54, 56, 58, 60, 62)])
me_cylinder.use_remesh_preserve_volume = False
me_cylinder.use_remesh_preserve_attributes = False
me_cylinder.use_mirror_vertex_groups = False
me_cylinder.update()
me_cube_001 = bpy.data.meshes.new('Cube.001')
me_cube_001.from_pydata([(-1.103, -0.8345, -0.6828), (-1.0, -0.7923, 0.1596), (-1.103, 0.929, -0.6828), (-1.0, 0.8819, 1.117), (1.103, -0.8345, -0.6828), (1.0, -0.7923, 0.1596), (1.103, 0.929, -0.6828), (1.0, 0.8819, 1.117), (-1.0, -0.5836, 0.3899), (-1.103, -0.6006, -0.5513), (1.0, -0.5836, 0.3899), (1.103, -0.6006, -0.5513), (-1.0, -0.294, 1.117), (1.103, -0.3383, -0.2501), (-1.103, -0.3383, -0.2501), (1.0, -0.294, 1.117), (-1.0, -0.7923, -0.1426), (-1.0, 0.8819, 0.3249), (1.0, 0.8819, 0.3249), (1.0, -0.7923, -0.1426), (1.0, -0.5836, -0.1426), (-1.0, -0.5836, -0.1426), (1.0, -0.294, 0.3249), (-1.0, -0.294, 0.3249), (-1.0, 0.3157, 1.117), (-1.0, 0.7077, 1.117), (1.103, 0.3326, -0.6828), (1.103, 0.7455, -0.6828), (-1.103, 0.7455, -0.6828), (-1.103, 0.3326, -0.6828), (1.0, 0.7077, 1.117), (1.0, 0.3157, 1.117), (1.0, 0.3157, 0.3249), (1.0, 0.7077, 0.3249), (-1.0, 0.7077, 0.3249), (-1.0, 0.3157, 0.3249), (-1.103, -0.2245, -0.6828), (1.0, -0.2131, 1.117), (-1.0, -0.2131, 0.3249), (-1.0, -0.2131, 1.117), (1.103, -0.2245, -0.6828), (1.0, -0.2131, 0.3249), (-1.0, 0.4464, 1.117), (-1.0, 0.5771, 1.117), (1.103, 0.4186, -0.1902), (1.103, 0.6434, -0.1902), (-1.103, 0.6434, -0.1902), (-1.103, 0.4186, -0.1902), (1.0, 0.5771, 1.117), (1.0, 0.4464, 1.117), (1.0, 0.4464, 0.3249), (1.0, 0.5771, 0.3249), (-1.0, 0.5771, 0.3249), (-1.0, 0.4464, 0.3249), (-1.103, -0.4906, -0.2501), (1.0, -0.4388, 0.7535), (-1.0, -0.4388, 0.7535), (1.103, -0.4906, -0.2501), (-1.0, -0.4388, 0.09117), (1.0, -0.4388, 0.09117), (-1.103, -0.6743, -0.6828), (1.0, -0.6402, 0.3274), (-1.0, -0.6402, 0.3274), (1.103, -0.6743, -0.6828), (-1.0, -0.6402, -0.1426), (1.0, -0.6402, -0.1426), (-1.146, -0.822, -0.8564), (-1.146, 0.9157, -0.8564), (1.146, -0.822, -0.8564), (1.146, 0.9157, -0.8564), (-1.146, -0.5915, -0.7316), (1.146, -0.5915, -0.7316), (1.146, -0.3331, -0.4457), (-1.146, -0.3331, -0.4457), (1.146, 0.3281, -0.8564), (1.146, 0.7349, -0.8564), (-1.146, 0.7349, -0.8564), (-1.146, 0.3281, -0.8564), (-1.146, -0.2209, -0.8564), (1.146, -0.2209, -0.8564), (1.146, 0.4128, -0.3888), (1.146, 0.663, -0.3888), (-1.146, 0.663, -0.3888), (-1.146, 0.4128, -0.3888), (-1.146, -0.5167, -0.4457), (1.146, -0.5167, -0.4457), (-1.146, -0.6642, -0.8564), (1.146, -0.6642, -0.8564), (-0.4626, 0.8819, 1.117), (0.4626, 0.8819, 1.117), (0.5104, 0.929, -0.6828), (-0.5104, 0.929, -0.6828), (0.4626, -0.7923, 0.1596), (-0.4626, -0.7923, 0.1596), (-0.5104, -0.8345, -0.6828), (0.5104, -0.8345, -0.6828), (0.4626, -0.5836, 0.3899), (-0.4626, -0.5836, 0.3899), (0.4626, -0.294, 1.117), (-0.4626, -0.294, 1.117), (-0.4626, -0.7923, -0.1426), (0.4626, -0.7923, -0.1426), (0.4626, 0.8819, 0.3249), (-0.4626, 0.8819, 0.3249), (0.4626, 0.3157, 1.117), (-0.4626, 0.3157, 1.117), (0.4626, 0.7077, 1.117), (-0.4626, 0.7077, 1.117), (0.4626, -0.2131, 1.117), (-0.4626, -0.2131, 1.117), (0.4626, 0.4464, 1.117), (-0.4626, 0.4464, 1.117), (0.4626, 0.5771, 1.117), (-0.4626, 0.5771, 1.117), (0.4626, -0.4388, 0.7535), (-0.4626, -0.4388, 0.7535), (0.4626, -0.6402, 0.3274), (-0.4626, -0.6402, 0.3274), (0.5303, 0.9157, -0.8564), (-0.5303, 0.9157, -0.8564), (-0.5303, -0.822, -0.8564), (0.5303, -0.822, -0.8564), (-1.0, 0.8819, -0.4512), (1.0, 0.8819, -0.4512), (1.0, -0.7923, -0.5558), (1.0, -0.5732, -0.459), (-1.0, -0.5732, -0.459), (1.0, -0.3151, -0.1324), (-1.0, -0.3151, -0.1324), (-1.0, -0.7923, -0.5558), (1.0, 0.7077, -0.4512), (1.0, 0.3157, -0.4512), (-1.0, 0.3157, -0.4512), (-1.0, 0.7077, -0.4512), (-1.0, -0.2131, -0.4512), (1.0, -0.2131, -0.4512), (-1.0, 0.4083, -0.08824), (-1.0, 0.6247, -0.08824), (1.0, 0.6247, -0.08824), (1.0, 0.4083, -0.08824), (-1.0, -0.4848, -0.1847), (1.0, -0.4848, -0.1847), (-1.0, -0.6402, -0.5558), (1.0, -0.6402, -0.5558), (0.4626, -0.7923, -0.5558), (-0.4626, -0.7923, -0.5558), (-0.4626, 0.8819, -0.4512), (0.4626, 0.8819, -0.4512)], [], [(133, 122, 2, 28), (147, 123, 6, 90), (143, 124, 4, 63), (145, 129, 0, 94), (138, 139, 44, 45), (107, 88, 3, 25), (117, 97, 8, 62), (130, 138, 45, 27), (141, 125, 11, 57), (142, 126, 9, 60), (135, 127, 13, 40), (115, 99, 12, 56), (111, 113, 43, 42), (140, 128, 14, 54), (56, 12, 23, 58), (37, 15, 22, 41), (62, 8, 21, 64), (55, 10, 20, 59), (93, 1, 16, 100), (61, 5, 19, 65), (89, 7, 18, 102), (25, 3, 17, 34), (39, 24, 35, 38), (43, 25, 34, 52), (7, 30, 33, 18), (49, 31, 32, 50), (123, 130, 27, 6), (139, 131, 26, 44), (109, 105, 24, 39), (113, 107, 25, 43), (105, 111, 42, 24), (136, 137, 46, 47), (134, 132, 29, 36), (137, 133, 28, 46), (128, 134, 36, 14), (132, 136, 47, 29), (99, 109, 39, 12), (12, 39, 38, 23), (31, 37, 41, 32), (131, 135, 40, 26), (30, 48, 51, 33), (48, 49, 50, 51), (24, 42, 53, 35), (42, 43, 52, 53), (15, 55, 59, 22), (8, 56, 58, 21), (126, 140, 54, 9), (97, 115, 56, 8), (127, 141, 57, 13), (10, 61, 65, 20), (1, 62, 64, 16), (129, 142, 60, 0), (93, 117, 62, 1), (125, 143, 63, 11), (27, 45, 81, 75), (0, 60, 86, 66), (94, 0, 66, 120), (28, 2, 67, 76), (57, 11, 71, 85), (45, 44, 80, 81), (60, 9, 70, 86), (29, 47, 83, 77), (44, 26, 74, 80), (40, 13, 72, 79), (9, 54, 84, 70), (47, 46, 82, 83), (90, 6, 69, 118), (13, 57, 85, 72), (14, 36, 78, 73), (63, 4, 68, 87), (11, 63, 87, 71), (54, 14, 73, 84), (36, 29, 77, 78), (26, 40, 79, 74), (6, 27, 75, 69), (46, 28, 76, 82), (2, 91, 119, 67), (91, 90, 118, 119), (4, 95, 121, 68), (95, 94, 120, 121), (5, 61, 116, 92), (92, 116, 117, 93), (10, 55, 114, 96), (96, 114, 115, 97), (15, 37, 108, 98), (98, 108, 109, 99), (31, 49, 110, 104), (104, 110, 111, 105), (48, 30, 106, 112), (112, 106, 107, 113), (37, 31, 104, 108), (108, 104, 105, 109), (3, 88, 103, 17), (88, 89, 102, 103), (5, 92, 101, 19), (92, 93, 100, 101), (49, 48, 112, 110), (110, 112, 113, 111), (55, 15, 98, 114), (114, 98, 99, 115), (61, 10, 96, 116), (116, 96, 97, 117), (30, 7, 89, 106), (106, 89, 88, 107), (124, 144, 95, 4), (144, 145, 94, 95), (122, 146, 91, 2), (146, 147, 90, 91), (103, 102, 147, 146), (17, 103, 146, 122), (101, 100, 145, 144), (19, 101, 144, 124), (20, 65, 143, 125), (16, 64, 142, 129), (22, 59, 141, 127), (21, 58, 140, 126), (32, 41, 135, 131), (35, 53, 136, 132), (23, 38, 134, 128), (52, 34, 133, 137), (38, 35, 132, 134), (53, 52, 137, 136), (50, 32, 131, 139), (18, 33, 130, 123), (58, 23, 128, 140), (41, 22, 127, 135), (64, 21, 126, 142), (59, 20, 125, 141), (33, 51, 138, 130), (51, 50, 139, 138), (100, 16, 129, 145), (65, 19, 124, 143), (102, 18, 123, 147), (34, 17, 122, 133)])
_uv = me_cube_001.uv_layers.new(name='UVMap')
_uv.uv.foreach_set('vector', [0.158, 0.7029, 0.1581, 0.7561, 0.1255, 0.7657, 0.1256, 0.7058, 0.5783, 0.9226, 0.6453, 0.9226, 0.6582, 0.9521, 0.5842, 0.9521, 0.8779, 0.2091, 0.8778, 0.1645, 0.8986, 0.1516, 0.8991, 0.2043, 0.4591, 0.06703, 0.3921, 0.06703, 0.3792, 0.05033, 0.4532, 0.05033, 0.8257, 0.6526, 0.8279, 0.5683, 0.8461, 0.5846, 0.8469, 0.6434, 0.4596, 0.6514, 0.4596, 0.7037, 0.3925, 0.7037, 0.3925, 0.6514, 0.4601, 0.1998, 0.4601, 0.2104, 0.3931, 0.2103, 0.3931, 0.1998, 0.8679, 0.6976, 0.8257, 0.6526, 0.8469, 0.6434, 0.9004, 0.7016, 0.8386, 0.2767, 0.8683, 0.2316, 0.8847, 0.2383, 0.8547, 0.2863, 0.1508, 0.2149, 0.1603, 0.2376, 0.1439, 0.2437, 0.1295, 0.2089, 0.8711, 0.3808, 0.833, 0.3415, 0.8533, 0.3258, 0.9018, 0.3734, 0.4603, 0.2726, 0.4603, 0.3214, 0.3932, 0.3214, 0.3932, 0.2726, 0.4596, 0.573, 0.4596, 0.6122, 0.3925, 0.6122, 0.3925, 0.573, 0.1896, 0.2833, 0.1948, 0.3479, 0.1748, 0.3319, 0.1735, 0.2924, 0.309, 0.3108, 0.3537, 0.3565, 0.256, 0.3524, 0.2269, 0.3069, 0.6742, 0.3709, 0.6742, 0.3464, 0.7713, 0.3449, 0.7712, 0.3695, 0.2581, 0.2462, 0.2655, 0.2655, 0.1974, 0.2528, 0.1984, 0.2349, 0.7185, 0.3021, 0.7621, 0.2573, 0.8308, 0.2458, 0.8009, 0.2997, 0.4591, 0.1563, 0.3921, 0.1563, 0.3921, 0.1186, 0.4591, 0.1186, 0.7697, 0.238, 0.7897, 0.1866, 0.8278, 0.1797, 0.8299, 0.2278, 0.5783, 0.7269, 0.6453, 0.7269, 0.6453, 0.8257, 0.5783, 0.8257, 0.3555, 0.6618, 0.3564, 0.7151, 0.2591, 0.7252, 0.2574, 0.6687, 0.3535, 0.3811, 0.354, 0.5423, 0.2559, 0.5495, 0.256, 0.377, 0.3549, 0.6219, 0.3555, 0.6618, 0.2574, 0.6687, 0.2564, 0.6295, 0.6698, 0.7036, 0.6709, 0.6507, 0.7687, 0.661, 0.7667, 0.716, 0.6724, 0.5713, 0.673, 0.5315, 0.7709, 0.5421, 0.7706, 0.5818, 0.8673, 0.7514, 0.8679, 0.6976, 0.9004, 0.7016, 0.9002, 0.7621, 0.8279, 0.5683, 0.8705, 0.5321, 0.9003, 0.5438, 0.8461, 0.5846, 0.4596, 0.3751, 0.4596, 0.5338, 0.3925, 0.5338, 0.3925, 0.3751, 0.4596, 0.6122, 0.4596, 0.6514, 0.3925, 0.6514, 0.3925, 0.6122, 0.4596, 0.5338, 0.4596, 0.573, 0.3925, 0.573, 0.3925, 0.5338, 0.1985, 0.5744, 0.2004, 0.6589, 0.1792, 0.6492, 0.1802, 0.5903, 0.1568, 0.3861, 0.1559, 0.5372, 0.1262, 0.5479, 0.1261, 0.3777, 0.2004, 0.6589, 0.158, 0.7029, 0.1256, 0.7058, 0.1792, 0.6492, 0.1948, 0.3479, 0.1568, 0.3861, 0.1261, 0.3777, 0.1748, 0.3319, 0.1559, 0.5372, 0.1985, 0.5744, 0.1802, 0.5903, 0.1262, 0.5479, 0.4596, 0.3508, 0.4596, 0.3751, 0.3925, 0.3751, 0.3925, 0.3508, 0.3537, 0.3565, 0.3535, 0.3811, 0.256, 0.377, 0.256, 0.3524, 0.673, 0.5315, 0.6742, 0.3709, 0.7712, 0.3695, 0.7709, 0.5421, 0.8705, 0.5321, 0.8711, 0.3808, 0.9018, 0.3734, 0.9003, 0.5438, 0.6709, 0.6507, 0.6717, 0.611, 0.77, 0.622, 0.7687, 0.661, 0.6717, 0.611, 0.6724, 0.5713, 0.7706, 0.5818, 0.77, 0.622, 0.354, 0.5423, 0.3544, 0.5821, 0.256, 0.5893, 0.2559, 0.5495, 0.3544, 0.5821, 0.3549, 0.6219, 0.2564, 0.6295, 0.256, 0.5893, 0.6742, 0.3464, 0.7185, 0.3021, 0.8009, 0.2997, 0.7713, 0.3449, 0.2655, 0.2655, 0.309, 0.3108, 0.2269, 0.3069, 0.1974, 0.2528, 0.1603, 0.2376, 0.1896, 0.2833, 0.1735, 0.2924, 0.1439, 0.2437, 0.4603, 0.2237, 0.4603, 0.2726, 0.3932, 0.2726, 0.3932, 0.2237, 0.833, 0.3415, 0.8386, 0.2767, 0.8547, 0.2863, 0.8533, 0.3258, 0.7621, 0.2573, 0.7697, 0.238, 0.8299, 0.2278, 0.8308, 0.2458, 0.2383, 0.195, 0.2581, 0.2462, 0.1984, 0.2349, 0.2006, 0.1878, 0.1514, 0.1696, 0.1508, 0.2149, 0.1295, 0.2089, 0.1304, 0.1556, 0.4601, 0.1716, 0.4601, 0.1998, 0.3931, 0.1998, 0.3931, 0.1715, 0.8683, 0.2316, 0.8779, 0.2091, 0.8991, 0.2043, 0.8847, 0.2383, 0.9004, 0.7016, 0.8469, 0.6434, 0.8681, 0.6514, 0.9235, 0.7044, 0.1304, 0.1556, 0.1295, 0.2089, 0.1057, 0.2054, 0.1074, 0.1556, 0.4532, 0.05033, 0.3792, 0.05033, 0.3738, 0.0286, 0.4507, 0.0286, 0.1256, 0.7058, 0.1255, 0.7657, 0.1036, 0.763, 0.1026, 0.7079, 0.8547, 0.2863, 0.8847, 0.2383, 0.9084, 0.2303, 0.8755, 0.2745, 0.8469, 0.6434, 0.8461, 0.5846, 0.8683, 0.5833, 0.8681, 0.6514, 0.1295, 0.2089, 0.1439, 0.2437, 0.1201, 0.2349, 0.1057, 0.2054, 0.1262, 0.5479, 0.1802, 0.5903, 0.158, 0.5884, 0.1048, 0.5465, 0.8461, 0.5846, 0.9003, 0.5438, 0.9217, 0.5432, 0.8683, 0.5833, 0.9018, 0.3734, 0.8533, 0.3258, 0.876, 0.3285, 0.9235, 0.3756, 0.1439, 0.2437, 0.1735, 0.2924, 0.1528, 0.2801, 0.1201, 0.2349, 0.1802, 0.5903, 0.1792, 0.6492, 0.158, 0.6566, 0.158, 0.5884, 0.5842, 0.9521, 0.6582, 0.9521, 0.6636, 0.9739, 0.5867, 0.9739, 0.8533, 0.3258, 0.8547, 0.2863, 0.8755, 0.2745, 0.876, 0.3285, 0.1748, 0.3319, 0.1261, 0.3777, 0.1044, 0.3791, 0.1521, 0.3337, 0.8991, 0.2043, 0.8986, 0.1516, 0.9213, 0.1525, 0.9227, 0.2016, 0.8847, 0.2383, 0.8991, 0.2043, 0.9227, 0.2016, 0.9084, 0.2303, 0.1735, 0.2924, 0.1748, 0.3319, 0.1521, 0.3337, 0.1528, 0.2801, 0.1261, 0.3777, 0.1262, 0.5479, 0.1048, 0.5465, 0.1044, 0.3791, 0.9003, 0.5438, 0.9018, 0.3734, 0.9235, 0.3756, 0.9217, 0.5432, 0.9002, 0.7621, 0.9004, 0.7016, 0.9235, 0.7044, 0.9223, 0.7599, 0.1792, 0.6492, 0.1256, 0.7058, 0.1026, 0.7079, 0.158, 0.6566, 0.3828, 0.9521, 0.4568, 0.9521, 0.4543, 0.9739, 0.3775, 0.9739, 0.4568, 0.9521, 0.5842, 0.9521, 0.5867, 0.9739, 0.4543, 0.9739, 0.6546, 0.05033, 0.5806, 0.05033, 0.5831, 0.0286, 0.66, 0.0286, 0.5806, 0.05033, 0.4532, 0.05033, 0.4507, 0.0286, 0.5831, 0.0286, 0.6427, 0.1716, 0.6427, 0.1999, 0.5756, 0.1999, 0.5756, 0.1716, 0.5756, 0.1716, 0.5756, 0.1999, 0.4601, 0.1998, 0.4601, 0.1716, 0.6429, 0.2237, 0.6429, 0.2726, 0.5758, 0.2726, 0.5758, 0.2237, 0.5758, 0.2237, 0.5758, 0.2726, 0.4603, 0.2726, 0.4603, 0.2237, 0.6422, 0.3508, 0.6422, 0.375, 0.5751, 0.375, 0.5751, 0.3508, 0.5751, 0.3508, 0.5751, 0.375, 0.4596, 0.3751, 0.4596, 0.3508, 0.6422, 0.5338, 0.6422, 0.573, 0.5751, 0.573, 0.5751, 0.5338, 0.5751, 0.5338, 0.5751, 0.573, 0.4596, 0.573, 0.4596, 0.5338, 0.6422, 0.6122, 0.6422, 0.6514, 0.5751, 0.6514, 0.5751, 0.6122, 0.5751, 0.6122, 0.5751, 0.6514, 0.4596, 0.6514, 0.4596, 0.6122, 0.6422, 0.375, 0.6422, 0.5338, 0.5751, 0.5338, 0.5751, 0.375, 0.5751, 0.375, 0.5751, 0.5338, 0.4596, 0.5338, 0.4596, 0.3751, 0.3957, 0.7269, 0.4628, 0.7269, 0.4628, 0.8257, 0.3957, 0.8257, 0.4628, 0.7269, 0.5783, 0.7269, 0.5783, 0.8257, 0.4628, 0.8257, 0.6417, 0.1563, 0.5746, 0.1563, 0.5746, 0.1186, 0.6417, 0.1186, 0.5746, 0.1563, 0.4591, 0.1563, 0.4591, 0.1186, 0.5746, 0.1186, 0.6422, 0.573, 0.6422, 0.6122, 0.5751, 0.6122, 0.5751, 0.573, 0.5751, 0.573, 0.5751, 0.6122, 0.4596, 0.6122, 0.4596, 0.573, 0.6429, 0.2726, 0.6429, 0.3214, 0.5758, 0.3214, 0.5758, 0.2726, 0.5758, 0.2726, 0.5758, 0.3214, 0.4603, 0.3214, 0.4603, 0.2726, 0.6427, 0.1999, 0.6427, 0.2104, 0.5756, 0.2104, 0.5756, 0.1999, 0.5756, 0.1999, 0.5756, 0.2104, 0.4601, 0.2104, 0.4601, 0.1998, 0.6422, 0.6514, 0.6422, 0.7037, 0.5751, 0.7037, 0.5751, 0.6514, 0.5751, 0.6514, 0.5751, 0.7037, 0.4596, 0.7037, 0.4596, 0.6514, 0.6417, 0.06703, 0.5746, 0.06703, 0.5806, 0.05033, 0.6546, 0.05033, 0.5746, 0.06703, 0.4591, 0.06703, 0.4532, 0.05033, 0.5806, 0.05033, 0.3957, 0.9226, 0.4628, 0.9226, 0.4568, 0.9521, 0.3828, 0.9521, 0.4628, 0.9226, 0.5783, 0.9226, 0.5842, 0.9521, 0.4568, 0.9521, 0.4628, 0.8257, 0.5783, 0.8257, 0.5783, 0.9226, 0.4628, 0.9226, 0.3957, 0.8257, 0.4628, 0.8257, 0.4628, 0.9226, 0.3957, 0.9226, 0.5746, 0.1186, 0.4591, 0.1186, 0.4591, 0.06703, 0.5746, 0.06703, 0.6417, 0.1186, 0.5746, 0.1186, 0.5746, 0.06703, 0.6417, 0.06703, 0.8308, 0.2458, 0.8299, 0.2278, 0.8779, 0.2091, 0.8683, 0.2316, 0.2006, 0.1878, 0.1984, 0.2349, 0.1508, 0.2149, 0.1514, 0.1696, 0.7713, 0.3449, 0.8009, 0.2997, 0.8386, 0.2767, 0.833, 0.3415, 0.1974, 0.2528, 0.2269, 0.3069, 0.1896, 0.2833, 0.1603, 0.2376, 0.7709, 0.5421, 0.7712, 0.3695, 0.8711, 0.3808, 0.8705, 0.5321, 0.2559, 0.5495, 0.256, 0.5893, 0.1985, 0.5744, 0.1559, 0.5372, 0.256, 0.3524, 0.256, 0.377, 0.1568, 0.3861, 0.1948, 0.3479, 0.2564, 0.6295, 0.2574, 0.6687, 0.158, 0.7029, 0.2004, 0.6589, 0.256, 0.377, 0.2559, 0.5495, 0.1559, 0.5372, 0.1568, 0.3861, 0.256, 0.5893, 0.2564, 0.6295, 0.2004, 0.6589, 0.1985, 0.5744, 0.7706, 0.5818, 0.7709, 0.5421, 0.8705, 0.5321, 0.8279, 0.5683, 0.7667, 0.716, 0.7687, 0.661, 0.8679, 0.6976, 0.8673, 0.7514, 0.2269, 0.3069, 0.256, 0.3524, 0.1948, 0.3479, 0.1896, 0.2833, 0.7712, 0.3695, 0.7713, 0.3449, 0.833, 0.3415, 0.8711, 0.3808, 0.1984, 0.2349, 0.1974, 0.2528, 0.1603, 0.2376, 0.1508, 0.2149, 0.8009, 0.2997, 0.8308, 0.2458, 0.8683, 0.2316, 0.8386, 0.2767, 0.7687, 0.661, 0.77, 0.622, 0.8257, 0.6526, 0.8679, 0.6976, 0.77, 0.622, 0.7706, 0.5818, 0.8279, 0.5683, 0.8257, 0.6526, 0.4591, 0.1186, 0.3921, 0.1186, 0.3921, 0.06703, 0.4591, 0.06703, 0.8299, 0.2278, 0.8278, 0.1797, 0.8778, 0.1645, 0.8779, 0.2091, 0.5783, 0.8257, 0.6453, 0.8257, 0.6453, 0.9226, 0.5783, 0.9226, 0.2574, 0.6687, 0.2591, 0.7252, 0.1581, 0.7561, 0.158, 0.7029])
me_cube_001.materials.append(mat_material)
me_cube_001.use_remesh_preserve_volume = False
me_cube_001.use_remesh_preserve_attributes = False
me_cube_001.use_mirror_vertex_groups = False
me_cube_001.update()

# ---- objects
ob_plane = bpy.data.objects.new('Plane', me_plane_001)
ob_sun_001 = bpy.data.objects.new('Sun.001', light_sun_001)
ob_sun = bpy.data.objects.new('Sun', light_sun)
ob_cylinder_005 = bpy.data.objects.new('Cylinder.005', me_cylinder_005)
ob_cylinder_004 = bpy.data.objects.new('Cylinder.004', me_cylinder_004)
ob_cylinder_003 = bpy.data.objects.new('Cylinder.003', me_cylinder_003)
ob_cylinder_002 = bpy.data.objects.new('Cylinder.002', me_cylinder_002)
ob_cylinder_001 = bpy.data.objects.new('Cylinder.001', me_cylinder_001)
ob_cylinder = bpy.data.objects.new('Cylinder', me_cylinder)
ob_cube = bpy.data.objects.new('Cube', me_cube_001)

# ---- transforms, parenting, visibility, modifiers, constraints
ob_plane.location = (47.79, -136.5, 0.1464)
ob_plane.scale = (17.21, 17.21, 17.21)
ob_plane.lineart.crease_threshold = 0.0
ob_sun_001.location = (19.32, 5.134, 1.098)
ob_sun_001.rotation_euler = (0.9383, 0.06476, 3.198)
ob_sun_001.scale = (0.8, 0.8, 0.8)
ob_sun_001.lineart.crease_threshold = 0.0
ob_sun.location = (19.32, -9.296, 1.098)
ob_sun.rotation_euler = (0.9383, 0.06476, 0.05608)
ob_sun.scale = (0.8, 0.8, 0.8)
ob_sun.lineart.crease_threshold = 0.0
ob_cylinder_005.location = (6.496, -5.261, -0.3429)
ob_cylinder_005.rotation_euler = (-1.571, 1.571, 0.0)
ob_cylinder_005.scale = (1.312, 1.312, 0.7051)
ob_cylinder_005.lineart.crease_threshold = 0.0
ob_cylinder_004.location = (6.496, 3.065, -0.203)
ob_cylinder_004.rotation_euler = (-1.571, 1.571, 0.0)
ob_cylinder_004.scale = (1.458, 1.458, 0.7835)
ob_cylinder_004.lineart.crease_threshold = 0.0
ob_cylinder_003.location = (7.055, -8.606, 1.924)
ob_cylinder_003.rotation_euler = (-1.571, 1.571, 0.0)
ob_cylinder_003.scale = (0.5065, 0.5065, 0.2722)
ob_cylinder_003.lineart.crease_threshold = 0.0
ob_cylinder_002.location = (11.74, -8.606, 1.924)
ob_cylinder_002.rotation_euler = (-1.571, 1.571, 0.0)
ob_cylinder_002.scale = (0.5065, 0.5065, 0.2722)
ob_cylinder_002.lineart.crease_threshold = 0.0
ob_cylinder_001.location = (12.24, 3.065, -0.203)
ob_cylinder_001.rotation_euler = (-1.571, 1.571, 0.0)
ob_cylinder_001.scale = (1.458, 1.458, 0.7835)
ob_cylinder_001.lineart.crease_threshold = 0.0
ob_cylinder.location = (12.24, -5.261, -0.3429)
ob_cylinder.rotation_euler = (-1.571, 1.571, 0.0)
ob_cylinder.scale = (1.312, 1.312, 0.7051)
ob_cylinder.lineart.crease_threshold = 0.0
ob_cube.location = (9.381, -1.608, 2.222)
ob_cube.scale = (3.335, 9.003, 3.335)
ob_cube.lineart.crease_threshold = 0.0

# ---- collection membership
col_collection_1.objects.link(ob_plane)
col_collection_1.objects.link(ob_sun_001)
col_collection_1.objects.link(ob_sun)
col_collection_1.objects.link(ob_cylinder_005)
col_collection_1.objects.link(ob_cylinder_004)
col_collection_1.objects.link(ob_cylinder_003)
col_collection_1.objects.link(ob_cylinder_002)
col_collection_1.objects.link(ob_cylinder_001)
col_collection_1.objects.link(ob_cylinder)
col_collection_1.objects.link(ob_cube)

# ---- scene / render settings (as saved in the file)
scene.frame_start = 1; scene.frame_end = 250; scene.frame_set(0)
scene.render.engine = 'BLENDER_EEVEE_NEXT'
scene.render.resolution_percentage = 50
scene.render.dither_intensity = 0.0
scene.cycles.use_denoising = False
scene.cycles.samples = 128
scene.cycles.sampling_pattern = 'TABULATED_SOBOL'
scene.cycles.light_sampling_threshold = 0.0
scene.cycles.use_adaptive_sampling = False
scene.cycles.use_light_tree = False
scene.cycles.blur_glossy = 0.0
scene.cycles.sample_clamp_indirect = 0.0
scene.view_settings.view_transform = 'Standard'
bpy.context.view_layer.update()

# ---- added for rendering (the .blend has no active camera): camera
cam_auto = bpy.data.cameras.new('AutoCamera')
cam_auto.lens = 50.0
cam_auto.sensor_width = 36.0
cam_auto.clip_end = 20134.4
ob_auto_camera = bpy.data.objects.new('AutoCamera', cam_auto)
scene.collection.objects.link(ob_auto_camera)
ob_auto_camera.location = (1206.76, -1318.02, 919.953)
ob_auto_camera.rotation_euler = (1.09748, -7.21219e-08, 0.694738)
scene.camera = ob_auto_camera
bpy.context.view_layer.update()
